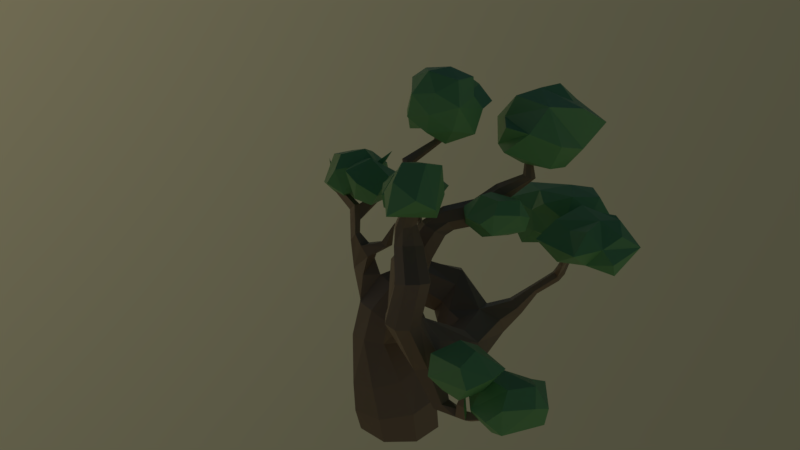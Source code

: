 # Source: swamp_trees2.blend  (saved by Blender 3.2.14; exported with 4.5.12 LTS)
import bpy
from mathutils import Matrix  # noqa: F401  (used for matrix-valued properties, if any)

bpy.ops.wm.read_factory_settings(use_empty=True)
scene = bpy.context.scene
scene.name = 'Scene'

# ---- collections
col_collection_1 = bpy.data.collections.new('Collection 1'); scene.collection.children.link(col_collection_1)

# ---- materials (node trees are filled in below, after node groups)
mat_leaves = bpy.data.materials.new('Leaves')
mat_mossgreen = bpy.data.materials.new('MossGreen')
mat_wood = bpy.data.materials.new('Wood')

# ---- material node trees
mat_leaves.use_nodes = True; mat_leaves.node_tree.nodes.clear()
_N = mat_leaves.node_tree.nodes; _L = mat_leaves.node_tree.links
n0 = _N.new('ShaderNodeBsdfPrincipled'); n0.name = 'Principled BSDF'; n0.location = (10, 300)
n0.distribution = 'GGX'
n0.subsurface_method = 'RANDOM_WALK_SKIN'
n0.inputs[0].default_value = (0.1722, 0.448, 0.1668, 1.0)
n0.inputs[3].default_value = 1.45
n0.inputs[27].default_value = (0.0, 0.0, 0.0, 1.0)
n0.inputs[28].default_value = 1.0
n1 = _N.new('ShaderNodeOutputMaterial'); n1.name = 'Material Output'; n1.location = (300, 300)
_L.new(n0.outputs[0], n1.inputs[0])
n1.is_active_output = True
mat_mossgreen.use_nodes = True; mat_mossgreen.node_tree.nodes.clear()
_N = mat_mossgreen.node_tree.nodes; _L = mat_mossgreen.node_tree.links
n0 = _N.new('ShaderNodeBsdfPrincipled'); n0.name = 'Principled BSDF'; n0.location = (10, 300)
n0.distribution = 'GGX'
n0.subsurface_method = 'RANDOM_WALK_SKIN'
n0.inputs[0].default_value = (0.0716, 0.214, 0.009, 1.0)
n0.inputs[3].default_value = 1.45
n0.inputs[27].default_value = (0.0, 0.0, 0.0, 1.0)
n0.inputs[28].default_value = 1.0
n1 = _N.new('ShaderNodeOutputMaterial'); n1.name = 'Material Output'; n1.location = (300, 300)
_L.new(n0.outputs[0], n1.inputs[0])
n1.is_active_output = True
mat_wood.use_nodes = True; mat_wood.node_tree.nodes.clear()
_N = mat_wood.node_tree.nodes; _L = mat_wood.node_tree.links
n0 = _N.new('ShaderNodeBsdfPrincipled'); n0.name = 'Principled BSDF'; n0.location = (10, 300)
n0.distribution = 'GGX'
n0.subsurface_method = 'RANDOM_WALK_SKIN'
n0.inputs[0].default_value = (0.2738, 0.1712, 0.1126, 1.0)
n0.inputs[3].default_value = 1.45
n0.inputs[27].default_value = (0.0, 0.0, 0.0, 1.0)
n0.inputs[28].default_value = 1.0
n1 = _N.new('ShaderNodeOutputMaterial'); n1.name = 'Material Output'; n1.location = (300, 300)
_L.new(n0.outputs[0], n1.inputs[0])
n1.is_active_output = True

# ---- world
world_world = bpy.data.worlds.new('World'); scene.world = world_world
world_world.use_nodes = True; world_world.node_tree.nodes.clear()
_N = world_world.node_tree.nodes; _L = world_world.node_tree.links
n0 = _N.new('ShaderNodeOutputWorld'); n0.name = 'World Output'; n0.location = (300, 300)
n1 = _N.new('ShaderNodeBackground'); n1.name = 'Background'; n1.location = (10, 300)
n2 = _N.new('ShaderNodeTexSky'); n2.name = 'Sky Texture'; n2.location = (-190, 300)
n2.sky_type = 'HOSEK_WILKIE'
n2.sun_direction = (-0.9812, 0.03125, 0.1902)
n2.sun_elevation = 1.571
_L.new(n1.outputs[0], n0.inputs[0])
_L.new(n2.outputs[0], n1.inputs[0])
n0.is_active_output = True
world_world.color = (0.05088, 0.05088, 0.05088)
world_world.use_sun_shadow = False
world_world.sun_shadow_jitter_overblur = 0.0
world_world.cycles.sampling_method = 'MANUAL'
world_world.light_settings.ao_factor = 0.2

# ---- meshes
me_cylinder_005 = bpy.data.meshes.new('Cylinder.005')
me_cylinder_005.from_pydata([(3.096, 0.5289, 7.173), (3.441, -0.266, 7.587), (2.564, -0.2923, 7.873), (2.366, 0.7479, 7.848), (3.061, 1.436, 7.543), (3.898, 0.677, 7.515), (3.461, -0.2564, 8.215), (2.472, 1.172, 7.846), (2.604, 0.8075, 8.276), (2.952, -0.03982, 7.301), (3.453, 0.5314, 7.305), (2.635, 0.5171, 7.384), (2.37, -0.04833, 7.543), (2.547, 0.8722, 7.527), (3.958, 0.7649, 7.91), (3.178, -0.4936, 7.944), (2.097, 0.1908, 7.889), (3.477, 1.259, 7.795), (3.884, 0.3774, 8.096), (3.322, 0.1213, 8.46), (3.665, 0.6848, 8.388), (2.671, 0.2358, 8.414), (3.237, 1.071, 8.164), (0.394, 0.06461, 7.087), (-0.5243, 0.4297, 7.455), (0.1047, 1.166, 7.751), (1.078, 0.5301, 7.829), (1.111, -0.5666, 7.58), (-0.1247, -0.654, 7.48), (-0.5755, 0.4572, 8.133), (1.331, 0.1242, 7.872), (0.9139, 0.3314, 8.3), (0.0468, 0.6212, 7.164), (0.1146, -0.2086, 7.234), (0.7226, 0.4556, 7.308), (0.4677, 1.107, 7.418), (1.06, 0.267, 7.499), (-0.1285, -0.7365, 7.916), (-0.5278, 0.8393, 7.813), (0.8416, 1.17, 7.813), (1.054, -0.6768, 8.122), (-0.3901, -0.3682, 8.075), (-0.1879, 0.3002, 8.434), (-0.0005207, -0.4049, 8.42), (0.4027, 0.7242, 8.39), (0.6464, -0.3788, 8.213), (-2.55, 1.36, 6.352), (-2.616, 0.3167, 6.796), (-3.671, 0.5695, 6.808), (-3.562, 1.792, 6.945), (-2.494, 2.337, 6.997), (-1.829, 1.204, 7.099), (-2.883, 0.2553, 7.565), (-3.326, 2.223, 7.082), (-3.495, 1.729, 7.566), (-2.927, 0.7697, 6.321), (-2.239, 1.223, 6.646), (-3.134, 1.489, 6.432), (-3.649, 0.9419, 6.394), (-3.188, 1.898, 6.655), (-1.924, 1.239, 7.62), (-3.122, 0.1216, 7.077), (-4.026, 1.268, 6.765), (-2.228, 1.967, 7.416), (-2.201, 0.818, 7.727), (-3.032, 0.697, 7.896), (-2.476, 1.205, 8.07), (-3.656, 1.06, 7.624), (-2.705, 1.808, 7.729), (1.879, -2.612, 9.576), (2.373, -1.856, 9.989), (1.619, -1.293, 9.628), (1.4, -2.264, 8.431), (2.733, -2.716, 9.339), (2.479, -1.304, 9.783), (1.801, -1.345, 8.608), (1.74, -2.079, 9.918), (1.385, -2.388, 9.078), (1.097, -1.442, 9.312), (2.003, -3.033, 8.778), (3.046, -2.289, 9.006), (2.606, -1.346, 8.987), (2.774, -1.882, 8.552), (3.35, 3.853, 10.35), (4.11, 2.986, 9.271), (3.856, 2.816, 10.7), (4.768, 3.13, 10.22), (4.599, 2.264, 9.65), (4.112, 2.191, 8.99), (4.439, 2.38, 10.76), (4.561, 1.196, 10.04), (4.181, 1.303, 9.254), (3.8, 0.75, 10.35), (3.5, 2.531, 9.062), (3.153, 1.489, 9.088), (3.971, 1.381, 10.98), (3.055, 0.6886, 9.634), (3.06, 0.7309, 10.36), (2.52, 1.446, 10.33), (2.553, 1.113, 9.63), (2.667, 1.741, 10.9), (2.372, 2.435, 10.66), (1.911, 1.972, 10.02), (2.515, 2.196, 9.066), (2.336, 3.258, 9.901), (3.241, 3.067, 11.02), (2.73, 3.134, 10.39), (2.32, 3.094, 9.306), (3.109, 2.288, 11.08), (3.187, 3.153, 9.53), (3.396, 5.166, 7.078), (4.149, 3.846, 6.882), (2.806, 5.877, 6.29), (1.542, 4.446, 6.976), (3.947, 3.589, 5.821), (2.945, 4.921, 5.485), (1.493, 4.967, 5.96), (1.427, 3.574, 6.733), (2.155, 3.235, 5.527), (3.981, 4.591, 7.132), (3.56, 3.721, 7.336), (3.016, 4.491, 7.302), (2.7, 5.065, 6.993), (3.759, 5.119, 6.652), (4.496, 4.552, 6.553), (3.04, 5.127, 6.617), (3.483, 5.458, 6.244), (2.335, 5.522, 6.668), (2.349, 3.783, 7.177), (3.683, 3.158, 6.797), (2.829, 3.283, 7.052), (4.335, 4.355, 5.912), (4.202, 3.633, 6.348), (3.834, 5.145, 5.679), (1.692, 5.057, 6.533), (2.784, 5.173, 5.967), (2.389, 3.332, 6.684), (3.548, 3.017, 6.179), (3.677, 4.212, 5.428), (1.425, 4.265, 6.346), (2.634, 3.109, 6.153), (1.656, 3.326, 6.151), (3.131, 3.5, 5.745), (2.709, 4.194, 5.632), (2.079, 4.219, 5.935), (-2.24, 0.7179, 6.705), (-1.381, 0.2247, 6.828), (-1.729, -0.05887, 7.569), (-2.682, 1.232, 7.674), (-1.72, 1.267, 6.558), (-1.062, 0.1507, 7.261), (-1.862, 0.8021, 8.052), (-1.982, 0.1497, 6.885), (-2.605, 0.7994, 7.244), (-2.266, 0.056, 7.78), (-2.476, 1.622, 7.18), (-1.344, 1.427, 6.929), (-1.178, 0.8185, 7.641), (-1.438, 1.469, 7.502), (5.254, 1.076, 6.999), (4.355, 1.725, 6.258), (4.556, 1.939, 7.236), (3.77, 1.447, 6.911), (3.741, 2.296, 6.518), (4.182, 2.469, 6.066), (3.915, 2.221, 7.275), (3.546, 3.305, 6.786), (3.925, 3.287, 6.246), (4.163, 3.887, 6.994), (4.828, 2.283, 6.115), (4.929, 3.333, 6.132), (4.139, 3.259, 7.427), (4.848, 4.105, 6.506), (4.852, 4.064, 7.003), (5.513, 3.51, 6.986), (5.41, 3.816, 6.504), (5.439, 3.203, 7.373), (5.865, 2.615, 7.211), (6.197, 3.149, 6.771), (5.68, 2.809, 6.117), (6.076, 1.852, 6.69), (5.187, 1.836, 7.457), (5.68, 1.883, 7.027), (6.056, 2.009, 6.282), (5.143, 2.595, 7.496), (5.256, 1.767, 6.435), (2.16, 0.4132, 11.69), (1.843, -0.837, 11.5), (2.27, 1.17, 10.81), (0.62, 1.073, 11.42), (1.629, -0.904, 10.34), (1.833, 0.4863, 9.939), (0.9568, 1.387, 10.34), (0.04801, 0.6062, 11.13), (0.3548, -0.06482, 9.882), (2.17, -0.2798, 11.78), (1.388, -0.5511, 11.94), (1.518, 0.2362, 11.88), (1.685, 0.762, 11.54), (2.376, 0.1572, 11.26), (2.49, -0.6251, 11.19), (1.948, 0.5871, 11.16), (2.433, 0.514, 10.81), (1.754, 1.245, 11.17), (0.703, 0.1991, 11.68), (1.16, -0.98, 11.36), (0.7031, -0.3913, 11.57), (2.313, -0.6674, 10.49), (1.779, -1.013, 10.93), (2.491, 0.1004, 10.22), (1.098, 1.341, 10.97), (1.858, 0.748, 10.45), (0.4877, -0.111, 11.14), (1.029, -1.003, 10.68), (1.858, -0.3783, 9.916), (0.4778, 1.014, 10.73), (0.5338, -0.4068, 10.59), (0.07217, 0.3041, 10.51), (1.089, -0.4761, 10.2), (1.252, 0.1904, 10.06), (0.8686, 0.5874, 10.34), (5.356, -1.696, 2.92), (5.694, -2.714, 3.372), (4.643, -2.706, 3.737), (4.492, -1.453, 3.833), (5.38, -0.6596, 3.526), (6.316, -1.625, 3.404), (5.707, -2.776, 4.207), (4.652, -0.9588, 3.886), (4.771, -1.45, 4.412), (5.136, -2.373, 3.016), (5.778, -1.737, 3.101), (4.802, -1.696, 3.192), (4.438, -2.363, 3.328), (4.723, -1.284, 3.427), (6.387, -1.571, 3.94), (5.356, -3.003, 3.814), (4.125, -2.096, 3.814), (5.546, -0.4464, 3.837), (6.264, -2.045, 4.136), (5.567, -2.344, 4.578), (6.022, -1.696, 4.56), (4.802, -2.15, 4.523), (5.549, -1.177, 4.306), (4.07, -2.462, 5.581), (4.73, -3.35, 5.442), (5.362, -2.725, 5.059), (4.044, -1.6, 4.579), (3.53, -3.028, 5.221), (5.082, -3.527, 4.981), (4.778, -2.348, 4.188), (4.752, -2.702, 5.646), (4.236, -1.871, 5.181), (5.293, -2.074, 4.995), (3.425, -1.977, 4.731), (3.63, -3.274, 4.663), (4.63, -3.22, 4.306), (3.891, -2.957, 4.158), (-0.3233, 1.034, -0.158), (-0.49, 1.082, 0.6766), (0.6947, 0.9675, -0.158), (0.5639, 1.008, 0.8507), (1.368, 0.2008, -0.158), (1.265, 0.2008, 0.9228), (1.301, -0.8171, -0.158), (1.201, -0.8661, 0.8507), (0.5346, -1.49, -0.158), (0.4108, -1.568, 0.6766), (-0.4834, -1.424, -0.158), (-0.6434, -1.493, 0.5026), (-1.156, -0.6571, -0.158), (-1.344, -0.686, 0.4305), (-1.09, 0.3609, -0.158), (-1.28, 0.3808, 0.5026), (-0.6973, 0.7407, 1.64), (0.09259, 0.6852, 1.867), (0.6633, 0.007737, 1.938), (0.6885, -0.8838, 1.847), (0.06905, -1.463, 1.631), (-0.7902, -1.396, 1.415), (-1.365, -0.7241, 1.325), (-1.319, 0.1588, 1.415), (-0.7239, 0.5095, 2.419), (-0.1424, 0.3345, 2.536), (0.1599, -0.2334, 2.741), (0.01486, -0.8549, 2.936), (-0.5238, -1.169, 2.997), (-1.146, -0.9927, 2.884), (-1.459, -0.4296, 2.663), (-1.274, 0.1906, 2.464), (-0.8817, 0.6836, 3.197), (-0.2965, 0.4881, 3.158), (0.1329, 0.1465, 3.55), (0.1786, -0.1271, 4.167), (-0.2286, -0.1724, 4.649), (-0.8599, 0.02326, 4.69), (-1.31, 0.3496, 4.272), (-1.309, 0.6229, 3.653), (-0.6073, 1.041, 3.741), (-0.1616, 0.7066, 3.595), (0.3233, 0.4497, 3.884), (0.6002, 0.4346, 4.446), (0.4685, 0.6693, 4.974), (-0.02468, 1.001, 5.145), (-0.5501, 1.239, 4.841), (-0.7792, 1.256, 4.254), (0.1951, 1.848, 3.56), (0.3377, 1.273, 3.399), (0.6802, 0.7733, 3.642), (1.049, 0.7031, 4.135), (1.209, 1.133, 4.603), (1.042, 1.709, 4.783), (0.664, 2.147, 4.555), (0.3194, 2.206, 4.044), (1.985, 0.8364, 2.762), (1.601, 0.3159, 3.065), (1.617, 0.06341, 3.63), (2.022, 0.2551, 4.114), (2.297, 0.9003, 4.259), (2.869, 1.173, 3.986), (2.857, 1.398, 3.432), (2.319, 1.664, 3.204), (2.808, -0.9144, 3.055), (2.249, -0.8552, 3.244), (2.018, -0.729, 3.73), (2.262, -0.6159, 4.226), (2.818, -0.5698, 4.45), (3.357, -0.6168, 4.271), (3.577, -0.7414, 3.781), (3.352, -0.8669, 3.275), (2.733, -2.736, 4.164), (1.936, -2.433, 4.459), (1.913, -2.451, 4.851), (2.051, -2.226, 5.27), (2.359, -1.9, 5.337), (3.107, -2.078, 4.986), (3.299, -2.389, 4.702), (3.144, -2.661, 4.362), (2.535, -3.324, 5.667), (2.146, -3.276, 5.701), (1.907, -2.967, 5.743), (1.957, -2.578, 5.768), (2.267, -2.337, 5.761), (2.656, -2.385, 5.727), (2.895, -2.694, 5.685), (2.845, -3.083, 5.661), (1.35, 1.291, 2.97), (2.754, 1.906, 4.266), (1.128, 0.3457, 3.641), (1.07, 0.7239, 3.158), (2.979, 1.893, 4.093), (1.504, 0.44, 4.128), (2.119, 1.751, 3.708), (2.191, 1.426, 4.184), (3.023, 2.101, 3.842), (2.762, 2.381, 3.759), (2.542, 2.347, 3.979), (2.566, 2.118, 4.202), (3.069, 2.547, 4.597), (3.179, 2.531, 4.489), (3.195, 2.64, 4.349), (3.064, 2.8, 4.321), (2.959, 2.79, 4.454), (2.974, 2.667, 4.574), (3.536, 2.992, 5.054), (3.662, 2.975, 4.948), (3.679, 3.062, 4.79), (3.527, 3.196, 4.735), (3.406, 3.192, 4.869), (3.424, 3.092, 5.01), (3.571, 3.223, 5.201), (3.713, 3.218, 5.112), (3.733, 3.278, 4.941), (3.564, 3.361, 4.848), (3.427, 3.352, 4.97), (3.446, 3.286, 5.129), (3.417, 3.991, 5.414), (3.514, 3.977, 5.333), (3.527, 4.041, 5.213), (3.412, 4.141, 5.171), (3.319, 4.139, 5.273), (3.333, 4.066, 5.38), (3.913, 4.934, 6.132), (4.357, 2.255, 6.735), (4.021, 2.698, 5.804), (4.141, 2.67, 5.765), (4.001, 2.497, 5.749), (4.111, 2.455, 5.697), (3.368, -1.793, 4.374), (3.198, -2.007, 3.996), (1.576, -2.264, 5.324), (3.178, -1.551, 4.716), (1.967, -1.481, 4.201), (2.122, -1.316, 4.663), (2.768, -2.069, 3.804), (1.27, -2.161, 5.014), (3.45, -2.76, 3.223), (3.679, -2.696, 3.429), (3.386, -2.36, 3.162), (3.629, -2.299, 3.365), (4.434, -2.624, 3.216), (4.389, -2.496, 3.408), (4.444, -2.37, 3.044), (4.407, -2.24, 3.244), (5.254, -1.995, 3.332), (5.17, -1.924, 3.421), (5.242, -1.86, 3.207), (5.16, -1.786, 3.302), (5.931, -1.53, 3.855), (4.095, -2.628, 3.18), (4.113, -2.376, 3.006), (4.125, -2.253, 3.201), (4.099, -2.506, 3.368), (4.52, -2.833, 3.808), (4.49, -2.684, 3.803), (4.305, -2.708, 3.824), (4.303, -2.853, 3.832), (4.47, -2.738, 4.432), (1.917, -2.015, 5.581), (1.995, -1.555, 5.553), (1.38, -1.499, 4.979), (1.758, -1.317, 5.269), (-1.408, 0.258, 3.11), (-0.9094, 0.4424, 2.811), (-1.137, -0.6312, 3.907), (-1.513, -0.1841, 3.569), (-0.02661, -0.6501, 3.604), (-0.5093, -0.8242, 3.921), (-0.3233, 0.2525, 2.832), (0.03531, -0.205, 3.152), (-1.856, 0.3749, 4.938), (-1.23, 0.1918, 5.06), (-1.246, -0.3547, 4.701), (-1.872, -0.0786, 4.603), (-1.458, 0.1799, 5.542), (-1.193, 0.2314, 5.229), (-1.208, -0.1747, 5.266), (-1.487, -0.1679, 5.559), (-0.9026, 0.397, 5.71), (-0.7369, 0.4433, 5.584), (-0.7299, 0.1272, 5.655), (-0.9085, 0.124, 5.758), (-0.5574, 0.3648, 6.45), (-1.759, 0.1156, 5.819), (-1.985, -0.07246, 5.549), (-1.927, 0.1494, 5.662), (-1.756, -0.1085, 5.856), (-2.066, 0.4514, 6.578), (-2.221, 0.5452, 6.366), (-2.096, 0.255, 6.607), (-2.383, 0.3531, 6.317), (-3.107, 0.767, 6.765), (-3.238, 0.8164, 6.658), (-3.151, 0.6097, 6.82), (-3.342, 0.6611, 6.606), (-3.84, 1.019, 7.439), (-2.074, 0.3473, 6.014), (-1.894, 0.2888, 6.143), (-1.921, 0.07318, 6.199), (-2.184, 0.1403, 5.933), (-1.995, 0.7827, 6.667), (-2.041, 0.9031, 6.567), (-1.748, 0.9713, 6.557), (-1.729, 0.8498, 6.661), (-2.254, 1.19, 7.528), (-2.309, 1.341, 7.5), (-2.072, 1.364, 7.314), (-2.036, 1.215, 7.362), (-1.688, 1.592, 8.092), (1.137, -1.623, 6.539), (0.7726, -1.397, 6.409), (1.625, -1.573, 6.479), (1.834, -1.227, 6.247), (1.091, -0.8804, 5.764), (1.599, -0.9053, 5.737), (1.534, -0.8269, 7.537), (1.27, -0.6132, 7.498), (1.898, -0.827, 7.439), (2.065, -0.5637, 7.267), (1.514, -0.2338, 7.253), (1.889, -0.2943, 7.172), (1.802, -0.3281, 7.836), (1.595, -0.09427, 7.848), (2.052, -0.4253, 7.619), (2.138, -0.2674, 7.347), (1.722, 0.1335, 7.458), (1.983, -0.01539, 7.267), (2.37, 0.3938, 7.961), (2.147, 0.6369, 7.977), (2.637, 0.2988, 7.733), (2.727, 0.4712, 7.449), (2.281, 0.8855, 7.57), (2.559, 0.7358, 7.367), (2.629, 1.139, 8.274), (2.448, 1.281, 8.308), (2.85, 1.15, 8.143), (2.927, 1.34, 8.014), (2.562, 1.555, 8.124), (2.793, 1.524, 7.999), (3.293, 1.473, 8.704), (3.155, 1.539, 8.731), (3.45, 1.528, 8.665), (3.493, 1.682, 8.648), (3.219, 1.762, 8.708), (3.387, 1.79, 8.663), (2.952, 2.018, 9.811), (2.551, -2.913, 6.886), (2.177, -2.89, 6.766), (1.953, -2.607, 6.609), (2.009, -2.232, 6.508), (2.313, -1.983, 6.521), (2.687, -2.006, 6.641), (2.911, -2.289, 6.798), (2.855, -2.664, 6.899), (1.854, -2.193, 7.51), (1.537, -2.173, 7.408), (1.347, -1.934, 7.276), (1.395, -1.615, 7.19), (1.652, -1.404, 7.201), (1.969, -1.424, 7.303), (2.159, -1.664, 7.435), (2.112, -1.982, 7.521), (1.701, -1.98, 7.928), (1.464, -1.998, 7.885), (1.286, -1.839, 7.845), (1.271, -1.599, 7.832), (1.428, -1.416, 7.853), (1.665, -1.399, 7.896), (1.843, -1.557, 7.936), (1.858, -1.798, 7.949), (1.76, -1.66, 8.84), (1.599, -1.689, 8.746), (1.489, -1.584, 8.635), (1.494, -1.406, 8.572), (1.611, -1.26, 8.594), (1.772, -1.232, 8.688), (1.882, -1.337, 8.799), (1.877, -1.515, 8.862), (1.074, -1.081, 9.467), (0.9352, -1.072, 9.467), (0.8427, -0.9905, 9.403), (0.8502, -0.8857, 9.312), (0.9533, -0.8186, 9.248), (1.092, -0.8284, 9.248), (1.184, -0.9095, 9.312), (1.177, -1.014, 9.403), (1.369, -0.1217, 9.817), (1.266, -0.1219, 9.805), (1.197, -0.05656, 9.765), (1.201, 0.03611, 9.718), (1.278, 0.1018, 9.693), (1.381, 0.102, 9.704), (1.451, 0.03668, 9.745), (1.446, -0.056, 9.792), (1.261, 0.4522, 10.55), (0.9832, -1.065, 6.87), (1.262, -0.6157, 6.577), (1.305, -1.285, 6.962), (1.74, -1.257, 6.886), (1.932, -0.946, 6.679), (1.714, -0.6557, 6.527), (1.092, -0.2868, 6.378), (1.362, -0.1309, 6.381), (1.174, -0.3903, 6.6), (1.421, -0.2351, 6.589), (0.7349, -0.1411, 6.547), (0.8854, -0.03402, 6.664), (0.8323, -0.3225, 6.702), (0.9647, -0.2158, 6.8), (0.4855, 0.2171, 6.916), (0.5637, 0.2573, 7.035), (0.556, 0.06804, 6.972), (0.6239, 0.1126, 7.076), (0.146, -0.007433, 7.646), (1.098, -0.07717, 6.538), (1.168, -0.2244, 6.706), (0.8938, -0.206, 6.472), (0.9844, -0.3527, 6.657), (1.408, 0.01727, 6.881), (1.409, 0.1253, 6.801), (1.254, -0.005511, 6.882), (1.237, 0.113, 6.828), (1.596, 0.2125, 7.085), (1.597, 0.3205, 7.005), (1.442, 0.1897, 7.086), (1.425, 0.3081, 7.032), (1.52, 0.33, 7.481), (-8.455, -0.2163, 4.354), (-8.212, -0.4767, 4.135)], [(587, 588)], [(0, 10, 9), (1, 10, 5), (0, 9, 11), (0, 11, 13), (0, 13, 10), (1, 5, 18), (2, 1, 15), (3, 12, 16), (4, 13, 7), (5, 4, 17), (4, 7, 17), (5, 17, 14), (6, 18, 19), (14, 22, 20), (20, 22, 8), (22, 7, 8), (21, 19, 8), (21, 2, 19), (2, 6, 19), (19, 20, 8), (19, 18, 20), (18, 14, 20), (14, 17, 22), (17, 7, 22), (3, 8, 7), (3, 16, 8), (16, 21, 8), (15, 6, 2), (1, 18, 6), (7, 13, 3), (16, 2, 21), (16, 12, 2), (15, 1, 6), (18, 5, 14), (10, 4, 5), (10, 13, 4), (11, 3, 13), (11, 12, 3), (11, 9, 12), (9, 2, 12), (9, 1, 2), (9, 10, 1), (23, 33, 32), (24, 33, 28), (23, 32, 34), (23, 34, 36), (23, 36, 33), (24, 28, 41), (25, 24, 38), (26, 35, 39), (27, 36, 30), (28, 27, 40), (27, 30, 40), (28, 40, 37), (29, 41, 42), (37, 45, 43), (43, 45, 31), (45, 30, 31), (44, 42, 31), (44, 25, 42), (25, 29, 42), (42, 43, 31), (42, 41, 43), (41, 37, 43), (37, 40, 45), (40, 30, 45), (26, 31, 30), (26, 39, 31), (39, 44, 31), (38, 29, 25), (24, 41, 29), (30, 36, 26), (39, 25, 44), (39, 35, 25), (38, 24, 29), (41, 28, 37), (33, 27, 28), (33, 36, 27), (34, 26, 36), (34, 35, 26), (34, 32, 35), (32, 25, 35), (32, 24, 25), (32, 33, 24), (46, 56, 55), (47, 56, 51), (46, 55, 57), (46, 57, 59), (46, 59, 56), (47, 51, 64), (48, 47, 61), (49, 58, 62), (50, 59, 53), (51, 50, 63), (50, 53, 63), (51, 63, 60), (52, 64, 65), (60, 68, 66), (66, 68, 54), (68, 53, 54), (67, 65, 54), (67, 48, 65), (48, 52, 65), (65, 66, 54), (65, 64, 66), (64, 60, 66), (60, 63, 68), (63, 53, 68), (49, 54, 53), (49, 62, 54), (62, 67, 54), (61, 52, 48), (47, 64, 52), (53, 59, 49), (62, 48, 67), (62, 58, 48), (61, 47, 52), (64, 51, 60), (56, 50, 51), (56, 59, 50), (57, 49, 59), (57, 58, 49), (57, 55, 58), (55, 48, 58), (55, 47, 48), (55, 56, 47), (70, 69, 73), (69, 76, 77), (70, 73, 80), (71, 70, 74), (79, 77, 72), (73, 79, 80), (74, 80, 81), (82, 72, 75), (75, 71, 81), (71, 74, 81), (81, 82, 75), (81, 80, 82), (80, 79, 82), (79, 72, 82), (72, 78, 75), (70, 80, 74), (78, 71, 75), (69, 79, 73), (69, 77, 79), (77, 78, 72), (77, 76, 78), (76, 71, 78), (76, 70, 71), (76, 69, 70), (84, 83, 86), (93, 109, 84), (85, 89, 86), (84, 86, 87), (89, 85, 108), (87, 89, 95), (88, 87, 91), (90, 92, 91), (92, 98, 97), (92, 99, 96), (98, 95, 100), (99, 97, 98), (99, 102, 103), (100, 101, 102), (101, 100, 108), (103, 109, 93), (102, 104, 107), (106, 108, 105), (105, 108, 85), (109, 106, 83), (83, 105, 85), (84, 109, 83), (83, 85, 86), (88, 84, 87), (93, 84, 88), (86, 89, 87), (91, 87, 90), (90, 87, 95), (93, 88, 91), (89, 108, 95), (90, 95, 92), (94, 93, 91), (91, 92, 96), (94, 91, 96), (98, 92, 95), (99, 92, 97), (95, 108, 100), (99, 94, 96), (94, 99, 103), (99, 98, 102), (98, 100, 102), (102, 101, 106), (93, 94, 103), (107, 103, 102), (103, 107, 109), (102, 106, 104), (106, 101, 108), (109, 104, 106), (107, 104, 109), (83, 106, 105), (110, 121, 119), (110, 119, 123), (110, 123, 125), (110, 125, 122), (111, 120, 129), (112, 126, 135), (113, 127, 134), (111, 129, 132), (124, 131, 133), (114, 137, 142), (115, 138, 143), (116, 115, 144), (117, 139, 141), (141, 144, 118), (141, 139, 144), (139, 116, 144), (144, 143, 118), (144, 115, 143), (143, 142, 118), (143, 138, 142), (138, 114, 142), (142, 140, 118), (142, 137, 140), (137, 136, 140), (140, 141, 118), (140, 136, 141), (136, 117, 141), (113, 139, 117), (113, 134, 139), (134, 116, 139), (135, 115, 116), (133, 138, 115), (133, 131, 138), (131, 114, 138), (132, 137, 114), (132, 129, 137), (129, 136, 137), (130, 128, 136), (128, 117, 136), (134, 135, 116), (134, 127, 135), (127, 112, 135), (135, 133, 115), (135, 126, 133), (126, 124, 133), (131, 132, 114), (131, 124, 132), (124, 111, 132), (129, 130, 136), (129, 120, 130), (120, 128, 130), (128, 113, 117), (128, 121, 113), (122, 127, 113), (122, 125, 127), (125, 112, 127), (125, 126, 112), (125, 123, 126), (123, 124, 126), (123, 119, 124), (119, 111, 124), (121, 122, 113), (121, 110, 122), (119, 120, 111), (119, 121, 120), (121, 128, 120), (146, 145, 149), (145, 152, 153), (146, 149, 156), (147, 146, 150), (155, 153, 148), (149, 155, 156), (150, 156, 157), (158, 148, 151), (151, 147, 157), (147, 150, 157), (157, 158, 151), (157, 156, 158), (156, 155, 158), (155, 148, 158), (148, 154, 151), (146, 156, 150), (154, 147, 151), (145, 155, 149), (145, 153, 155), (153, 154, 148), (153, 152, 154), (152, 147, 154), (152, 146, 147), (152, 145, 146), (160, 159, 162), (169, 185, 160), (161, 165, 162), (160, 162, 163), (165, 161, 184), (163, 165, 171), (164, 163, 167), (166, 168, 167), (168, 174, 173), (168, 175, 172), (174, 171, 176), (175, 173, 174), (175, 178, 179), (176, 177, 178), (177, 176, 184), (179, 185, 169), (178, 180, 183), (182, 184, 181), (181, 184, 161), (185, 182, 159), (159, 181, 161), (160, 185, 159), (159, 161, 162), (164, 160, 163), (169, 160, 164), (162, 165, 163), (167, 163, 166), (166, 163, 171), (169, 164, 167), (165, 184, 171), (166, 171, 168), (170, 169, 167), (167, 168, 172), (170, 167, 172), (174, 168, 171), (175, 168, 173), (171, 184, 176), (175, 170, 172), (170, 175, 179), (175, 174, 178), (174, 176, 178), (178, 177, 182), (169, 170, 179), (183, 179, 178), (179, 183, 185), (178, 182, 180), (182, 177, 184), (185, 180, 182), (183, 180, 185), (159, 182, 181), (186, 197, 195), (186, 195, 199), (186, 199, 201), (186, 201, 198), (187, 196, 205), (188, 202, 211), (189, 203, 210), (187, 205, 208), (200, 207, 209), (190, 213, 218), (191, 214, 219), (192, 191, 220), (193, 215, 217), (217, 220, 194), (217, 215, 220), (215, 192, 220), (220, 219, 194), (220, 191, 219), (219, 218, 194), (219, 214, 218), (214, 190, 218), (218, 216, 194), (218, 213, 216), (213, 212, 216), (216, 217, 194), (216, 212, 217), (212, 193, 217), (189, 215, 193), (189, 210, 215), (210, 192, 215), (211, 191, 192), (209, 214, 191), (209, 207, 214), (207, 190, 214), (208, 213, 190), (208, 205, 213), (205, 212, 213), (206, 204, 212), (204, 193, 212), (210, 211, 192), (210, 203, 211), (203, 188, 211), (211, 209, 191), (211, 202, 209), (202, 200, 209), (207, 208, 190), (207, 200, 208), (200, 187, 208), (205, 206, 212), (205, 196, 206), (196, 204, 206), (204, 189, 193), (204, 197, 189), (198, 203, 189), (198, 201, 203), (201, 188, 203), (201, 202, 188), (201, 199, 202), (199, 200, 202), (199, 195, 200), (195, 187, 200), (197, 198, 189), (197, 186, 198), (195, 196, 187), (195, 197, 196), (197, 204, 196), (221, 231, 230), (222, 231, 226), (221, 230, 232), (221, 232, 234), (221, 234, 231), (222, 226, 239), (223, 222, 236), (224, 233, 237), (225, 234, 228), (226, 225, 238), (225, 228, 238), (226, 238, 235), (227, 239, 240), (235, 243, 241), (241, 243, 229), (243, 228, 229), (242, 240, 229), (242, 223, 240), (223, 227, 240), (240, 241, 229), (240, 239, 241), (239, 235, 241), (235, 238, 243), (238, 228, 243), (224, 229, 228), (224, 237, 229), (237, 242, 229), (236, 227, 223), (222, 239, 227), (228, 234, 224), (237, 223, 242), (237, 233, 223), (236, 222, 227), (239, 226, 235), (231, 225, 226), (231, 234, 225), (232, 224, 234), (232, 233, 224), (232, 230, 233), (230, 223, 233), (230, 222, 223), (230, 231, 222), (245, 244, 248), (244, 251, 252), (245, 248, 255), (246, 245, 249), (254, 252, 247), (248, 254, 255), (249, 255, 256), (257, 247, 250), (250, 246, 256), (246, 249, 256), (256, 257, 250), (256, 255, 257), (255, 254, 257), (254, 247, 257), (247, 253, 250), (245, 255, 249), (253, 246, 250), (244, 254, 248), (244, 252, 254), (252, 253, 247), (252, 251, 253), (251, 246, 253), (251, 245, 246), (251, 244, 245), (258, 259, 261, 260), (260, 261, 263, 262), (262, 263, 265, 264), (264, 265, 267, 266), (266, 267, 269, 268), (268, 269, 271, 270), (263, 261, 275, 276), (270, 271, 273, 272), (272, 273, 259, 258), (278, 277, 285, 286), (269, 267, 278, 279), (259, 273, 281, 274), (261, 259, 274, 275), (265, 263, 276, 277), (271, 269, 279, 280), (267, 265, 277, 278), (273, 271, 280, 281), (423, 422, 297, 290), (276, 275, 283, 284), (281, 280, 288, 289), (279, 278, 286, 287), (277, 276, 284, 285), (275, 274, 282, 283), (274, 281, 289, 282), (280, 279, 287, 288), (295, 294, 302, 303), (295, 296, 430, 431), (427, 426, 293, 294), (429, 428, 291, 292), (422, 425, 296, 297), (424, 427, 294, 295), (426, 429, 292, 293), (428, 423, 290, 291), (305, 304, 312, 313), (293, 292, 300, 301), (291, 290, 298, 299), (290, 297, 305, 298), (296, 295, 303, 304), (294, 293, 301, 302), (292, 291, 299, 300), (297, 296, 304, 305), (353, 318, 347, 357), (303, 302, 310, 311), (301, 300, 308, 309), (299, 298, 306, 307), (298, 305, 313, 306), (304, 303, 311, 312), (302, 301, 309, 310), (300, 299, 307, 308), (315, 314, 322, 323), (318, 351, 317), (348, 349, 315, 316), (320, 321, 355, 354), (321, 352, 356, 355), (351, 348, 316, 317), (349, 346, 314, 315), (346, 321, 314), (389, 388, 336, 337), (314, 321, 329, 322), (320, 319, 327, 328), (318, 317, 325, 326), (316, 315, 323, 324), (321, 320, 328, 329), (319, 318, 326, 327), (317, 316, 324, 325), (332, 331, 339, 340), (391, 334, 335), (331, 332, 390, 395), (331, 394, 330), (389, 337, 397, 399), (388, 391, 335, 336), (333, 334, 419, 418), (393, 392, 420, 421), (311, 310, 318, 353), (337, 336, 344, 345), (335, 334, 342, 343), (333, 332, 340, 341), (331, 330, 338, 339), (330, 337, 345, 338), (336, 335, 343, 344), (334, 333, 341, 342), (307, 306, 346, 349), (313, 312, 352, 321), (306, 313, 321, 346), (308, 307, 349, 348), (312, 311, 353, 352), (309, 308, 348, 351), (310, 309, 351, 318), (318, 319, 350, 347), (352, 353, 357, 356), (319, 320, 354, 350), (357, 347, 358, 363), (355, 356, 362, 361), (350, 354, 360, 359), (356, 357, 363, 362), (354, 355, 361, 360), (347, 350, 359, 358), (362, 363, 369, 368), (363, 358, 364, 369), (361, 362, 368, 367), (358, 359, 365, 364), (359, 360, 366, 365), (360, 361, 367, 366), (364, 365, 387, 386), (365, 366, 372, 371), (366, 367, 373, 372), (368, 369, 375, 374), (369, 364, 370, 375), (367, 368, 374, 373), (375, 370, 376, 381), (373, 374, 380, 379), (370, 371, 377, 376), (371, 372, 378, 377), (372, 373, 379, 378), (374, 375, 381, 380), (377, 378, 382), (378, 379, 382), (380, 381, 382), (381, 376, 382), (379, 380, 382), (376, 377, 382), (386, 387, 383), (365, 371, 385, 387), (371, 370, 384, 385), (370, 364, 386, 384), (387, 385, 383), (385, 384, 383), (384, 386, 383), (324, 323, 331, 392), (326, 325, 393, 334), (328, 327, 391, 388), (322, 329, 389, 394), (323, 322, 394, 331), (325, 324, 392, 393), (327, 326, 334, 391), (329, 328, 388, 389), (410, 411, 403, 402), (337, 330, 396, 397), (330, 394, 398, 396), (394, 389, 399, 398), (403, 401, 405, 407), (409, 410, 402, 400), (411, 412, 401, 403), (409, 400, 413, 416), (407, 405, 408), (401, 400, 404, 405), (402, 403, 407, 406), (400, 402, 406, 404), (399, 397, 412, 411), (405, 404, 408), (406, 407, 408), (404, 406, 408), (397, 396, 409, 412), (396, 398, 410, 409), (398, 399, 411, 410), (415, 416, 417), (412, 409, 416, 415), (400, 401, 414, 413), (401, 412, 415, 414), (413, 414, 417), (416, 413, 417), (414, 415, 417), (392, 331, 395, 420), (332, 333, 418, 390), (334, 393, 421, 419), (283, 282, 423, 428), (285, 284, 429, 426), (287, 286, 427, 424), (289, 288, 425, 422), (284, 283, 428, 429), (286, 285, 426, 427), (288, 287, 424, 425), (282, 289, 422, 423), (433, 432, 436, 437), (295, 432, 424), (296, 425, 433, 430), (425, 424, 432, 433), (434, 437, 441, 438), (432, 431, 435, 436), (437, 434, 443, 446), (431, 430, 434, 435), (441, 440, 442), (435, 434, 438, 439), (437, 436, 440, 441), (436, 435, 439, 440), (440, 439, 442), (438, 441, 442), (439, 438, 442), (434, 430, 445, 443), (457, 456, 462, 463), (430, 433, 444, 445), (433, 437, 446, 444), (448, 450, 454, 452), (459, 458, 449, 450), (456, 459, 450, 448), (458, 457, 447, 449), (453, 451, 455), (450, 449, 453, 454), (449, 447, 451, 453), (447, 448, 452, 451), (451, 452, 455), (452, 454, 455), (454, 453, 455), (446, 443, 457, 458), (445, 444, 459, 456), (444, 446, 458, 459), (443, 445, 456, 457), (460, 463, 467, 464), (447, 457, 463, 460), (456, 448, 461, 462), (448, 447, 460, 461), (464, 467, 468), (461, 460, 464, 465), (463, 462, 466, 467), (462, 461, 465, 466), (465, 464, 468), (467, 466, 468), (466, 465, 468), (420, 395, 470, 473), (390, 418, 471, 469), (421, 420, 473, 474), (395, 390, 469, 470), (419, 421, 474, 472), (418, 419, 472, 471), (556, 555, 476, 479), (555, 557, 475, 476), (557, 558, 477, 475), (558, 559, 478, 477), (560, 556, 479, 480), (559, 560, 480, 478), (480, 479, 485, 486), (478, 480, 486, 484), (479, 476, 482, 485), (476, 475, 481, 482), (475, 477, 483, 481), (477, 478, 484, 483), (482, 481, 487, 488), (481, 483, 489, 487), (483, 484, 490, 489), (486, 485, 491, 492), (484, 486, 492, 490), (485, 482, 488, 491), (490, 492, 498, 496), (491, 488, 494, 497), (488, 487, 493, 494), (487, 489, 495, 493), (489, 490, 496, 495), (492, 491, 497, 498), (493, 495, 501, 499), (495, 496, 502, 501), (498, 497, 503, 504), (496, 498, 504, 502), (497, 494, 500, 503), (494, 493, 499, 500), (503, 500, 505), (500, 499, 505), (499, 501, 505), (501, 502, 505), (504, 503, 505), (502, 504, 505), (342, 341, 509, 510), (340, 339, 507, 508), (345, 344, 512, 513), (343, 342, 510, 511), (341, 340, 508, 509), (339, 338, 506, 507), (338, 345, 513, 506), (344, 343, 511, 512), (509, 508, 516, 517), (507, 506, 514, 515), (506, 513, 521, 514), (512, 511, 519, 520), (510, 509, 517, 518), (508, 507, 515, 516), (513, 512, 520, 521), (511, 510, 518, 519), (521, 520, 528, 529), (519, 518, 526, 527), (517, 516, 524, 525), (515, 514, 522, 523), (514, 521, 529, 522), (520, 519, 527, 528), (518, 517, 525, 526), (516, 515, 523, 524), (524, 523, 531, 532), (529, 528, 536, 537), (527, 526, 534, 535), (525, 524, 532, 533), (523, 522, 530, 531), (522, 529, 537, 530), (528, 527, 535, 536), (526, 525, 533, 534), (530, 537, 545, 538), (536, 535, 543, 544), (534, 533, 541, 542), (532, 531, 539, 540), (537, 536, 544, 545), (535, 534, 542, 543), (533, 532, 540, 541), (531, 530, 538, 539), (541, 540, 548, 549), (539, 538, 546, 547), (538, 545, 553, 546), (544, 543, 551, 552), (542, 541, 549, 550), (540, 539, 547, 548), (545, 544, 552, 553), (543, 542, 550, 551), (553, 552, 554), (551, 550, 554), (549, 548, 554), (547, 546, 554), (546, 553, 554), (552, 551, 554), (550, 549, 554), (548, 547, 554), (472, 474, 560, 559), (556, 560, 564, 563), (471, 472, 559, 558), (469, 471, 558, 557), (470, 469, 557, 555), (473, 470, 555, 556), (575, 574, 566, 568), (474, 473, 561, 562), (560, 474, 562, 564), (473, 556, 563, 561), (574, 576, 565, 566), (577, 575, 568, 567), (576, 577, 567, 565), (566, 565, 569, 570), (567, 568, 572, 571), (565, 567, 571, 569), (568, 566, 570, 572), (571, 572, 573), (569, 571, 573), (572, 570, 573), (570, 569, 573), (561, 563, 577, 576), (563, 564, 575, 577), (562, 561, 576, 574), (562, 574, 581, 579), (579, 581, 585, 583), (564, 562, 579, 578), (575, 564, 578, 580), (574, 575, 580, 581), (585, 584, 586), (578, 579, 583, 582), (581, 580, 584, 585), (580, 578, 582, 584), (584, 582, 586), (583, 585, 586), (582, 583, 586), (295, 431, 432)])
me_cylinder_005.polygons.foreach_set('material_index', [0, 0, 0, 0, 0, 0, 0, 0, 0, 0, 0, 0, 0, 0, 0, 0, 0, 0, 0, 0, 0, 0, 0, 0, 0, 0, 0, 0, 0, 0, 0, 0, 0, 0, 0, 0, 0, 0, 0, 0, 0, 0, 0, 0, 0, 0, 0, 0, 0, 0, 0, 0, 0, 0, 0, 0, 0, 0, 0, 0, 0, 0, 0, 0, 0, 0, 0, 0, 0, 0, 0, 0, 0, 0, 0, 0, 0, 0, 0, 0, 0, 0, 0, 0, 0, 0, 0, 0, 0, 0, 0, 0, 0, 0, 0, 0, 0, 0, 0, 0, 0, 0, 0, 0, 0, 0, 0, 0, 0, 0, 0, 0, 0, 0, 0, 0, 0, 0, 0, 0, 0, 0, 0, 0, 0, 0, 0, 0, 0, 0, 0, 0, 0, 0, 0, 0, 0, 0, 0, 0, 0, 0, 0, 0, 0, 0, 0, 0, 0, 0, 0, 0, 0, 0, 0, 0, 0, 0, 0, 0, 0, 0, 0, 0, 0, 0, 0, 0, 0, 0, 0, 0, 0, 0, 0, 0, 0, 0, 0, 0, 0, 0, 0, 0, 0, 0, 0, 0, 0, 0, 0, 0, 0, 0, 0, 0, 0, 0, 0, 0, 0, 0, 0, 0, 0, 0, 0, 0, 0, 0, 0, 0, 0, 0, 0, 0, 0, 0, 0, 0, 0, 0, 0, 0, 0, 0, 0, 0, 0, 0, 0, 0, 0, 0, 0, 0, 0, 0, 0, 0, 0, 0, 0, 0, 0, 0, 0, 0, 0, 0, 0, 0, 0, 0, 0, 0, 0, 0, 0, 0, 0, 0, 0, 0, 0, 0, 0, 0, 0, 0, 0, 0, 0, 0, 0, 0, 0, 0, 0, 0, 0, 0, 0, 0, 0, 0, 0, 0, 0, 0, 0, 0, 0, 0, 0, 0, 0, 0, 0, 0, 0, 0, 0, 0, 0, 0, 0, 0, 0, 0, 0, 0, 0, 0, 0, 0, 0, 0, 0, 0, 0, 0, 0, 0, 0, 0, 0, 0, 0, 0, 0, 0, 0, 0, 0, 0, 0, 0, 0, 0, 0, 0, 0, 0, 0, 0, 0, 0, 0, 0, 0, 0, 0, 0, 0, 0, 0, 0, 0, 0, 0, 0, 0, 0, 0, 0, 0, 0, 0, 0, 0, 0, 0, 0, 0, 0, 0, 0, 0, 0, 0, 0, 0, 0, 0, 0, 0, 0, 0, 0, 0, 0, 0, 0, 0, 0, 0, 0, 0, 0, 0, 0, 0, 0, 0, 0, 0, 0, 0, 0, 0, 0, 0, 0, 0, 0, 0, 0, 0, 0, 0, 0, 0, 0, 0, 0, 0, 0, 0, 0, 0, 0, 0, 0, 0, 0, 0, 0, 0, 0, 0, 0, 0, 0, 0, 0, 0, 0, 0, 0, 0, 0, 0, 0, 0, 0, 0, 0, 0, 0, 0, 0, 0, 0, 0, 0, 0, 0, 0, 0, 0, 0, 2, 2, 2, 2, 2, 2, 2, 2, 2, 2, 2, 2, 2, 2, 2, 2, 2, 2, 2, 2, 2, 2, 2, 2, 2, 2, 2, 2, 2, 2, 2, 2, 2, 2, 2, 2, 2, 2, 2, 2, 2, 2, 2, 2, 2, 2, 2, 2, 2, 2, 2, 2, 2, 2, 2, 2, 2, 2, 2, 2, 2, 2, 2, 2, 2, 2, 2, 2, 2, 2, 2, 2, 2, 2, 2, 2, 2, 2, 2, 2, 2, 2, 2, 2, 2, 2, 2, 2, 2, 2, 2, 2, 2, 2, 2, 2, 2, 2, 2, 2, 2, 2, 2, 2, 2, 2, 2, 2, 2, 2, 2, 2, 2, 2, 2, 2, 2, 2, 2, 2, 2, 2, 2, 2, 2, 2, 2, 2, 2, 2, 2, 2, 2, 2, 2, 2, 2, 2, 2, 2, 2, 2, 2, 2, 0, 2, 2, 2, 2, 0, 0, 0, 2, 2, 2, 2, 2, 0, 2, 0, 2, 0, 2, 2, 2, 2, 2, 2, 2, 2, 2, 2, 2, 2, 2, 2, 2, 2, 2, 2, 2, 2, 2, 2, 2, 2, 2, 2, 2, 2, 2, 2, 2, 2, 2, 2, 0, 2, 2, 2, 0, 0, 0, 2, 2, 2, 2, 2, 2, 2, 2, 0, 2, 2, 2, 0, 0, 0, 2, 2, 2, 2, 2, 2, 2, 2, 2, 2, 2, 2, 2, 2, 2, 2, 2, 2, 2, 2, 2, 2, 2, 2, 2, 2, 2, 2, 2, 2, 2, 2, 2, 2, 2, 2, 2, 2, 2, 2, 2, 2, 2, 2, 2, 2, 2, 2, 2, 2, 2, 2, 2, 2, 2, 2, 2, 2, 2, 2, 2, 2, 2, 2, 2, 2, 2, 2, 2, 2, 2, 2, 2, 2, 2, 2, 2, 2, 2, 2, 2, 2, 2, 2, 2, 2, 2, 2, 2, 2, 2, 2, 2, 2, 2, 2, 2, 2, 2, 2, 2, 2, 2, 2, 2, 2, 2, 2, 2, 2, 2, 2, 2, 2, 2, 2, 2, 2, 2, 2, 2, 2, 2, 2, 2, 2, 2, 2, 2, 2, 2, 2, 2, 2, 2])
_uv = me_cylinder_005.uv_layers.new(name='UVMap')
_uv.uv.foreach_set('vector', [0.7719, 0.3456, 0.8493, 0.3743, 0.7407, 0.3734, 0.8467, 0.4354, 0.8493, 0.3743, 0.9458, 0.4198, 0.7719, 0.3456, 0.7407, 0.3734, 0.6718, 0.3914, 0.7719, 0.3456, 0.6718, 0.3914, 0.6528, 0.4225, 0.7719, 0.3456, 0.6528, 0.4225, 0.8493, 0.3743, 0.8467, 0.4354, 0.9458, 0.4198, 0.9428, 0.5459, 0.6566, 0.4975, 0.8467, 0.4354, 0.7898, 0.5129, 0.6136, 0.492, 0.6145, 0.426, 0.5551, 0.501, 0.7643, 0.4258, 0.6528, 0.4225, 0.6366, 0.4915, 0.9458, 0.4198, 0.7643, 0.4258, 0.8546, 0.4805, 0.7643, 0.4258, 0.6366, 0.4915, 0.8546, 0.4805, 0.9458, 0.4198, 0.8546, 0.4805, 0.9589, 0.5055, 0.8512, 0.5717, 0.9428, 0.5459, 0.8209, 0.6247, 0.9589, 0.5055, 0.8025, 0.5606, 0.8953, 0.6093, 0.8953, 0.6093, 0.8025, 0.5606, 0.6652, 0.5848, 0.8025, 0.5606, 0.6366, 0.4915, 0.6652, 0.5848, 0.6797, 0.6147, 0.8209, 0.6247, 0.6652, 0.5848, 0.6797, 0.6147, 0.6566, 0.4975, 0.8209, 0.6247, 0.6566, 0.4975, 0.8512, 0.5717, 0.8209, 0.6247, 0.8209, 0.6247, 0.8953, 0.6093, 0.6652, 0.5848, 0.8209, 0.6247, 0.9428, 0.5459, 0.8953, 0.6093, 0.9428, 0.5459, 0.9589, 0.5055, 0.8953, 0.6093, 0.9589, 0.5055, 0.8546, 0.4805, 0.8025, 0.5606, 0.8546, 0.4805, 0.6366, 0.4915, 0.8025, 0.5606, 0.6136, 0.492, 0.6652, 0.5848, 0.6366, 0.4915, 0.6136, 0.492, 0.5551, 0.501, 0.6652, 0.5848, 0.5551, 0.501, 0.6797, 0.6147, 0.6652, 0.5848, 0.7898, 0.5129, 0.8512, 0.5717, 0.6566, 0.4975, 0.8467, 0.4354, 0.9428, 0.5459, 0.8512, 0.5717, 0.6366, 0.4915, 0.6528, 0.4225, 0.6136, 0.492, 0.5551, 0.501, 0.6566, 0.4975, 0.6797, 0.6147, 0.5551, 0.501, 0.6145, 0.426, 0.6566, 0.4975, 0.7898, 0.5129, 0.8467, 0.4354, 0.8512, 0.5717, 0.9428, 0.5459, 0.9458, 0.4198, 0.9589, 0.5055, 0.8493, 0.3743, 0.7643, 0.4258, 0.9458, 0.4198, 0.8493, 0.3743, 0.6528, 0.4225, 0.7643, 0.4258, 0.6718, 0.3914, 0.6136, 0.492, 0.6528, 0.4225, 0.6718, 0.3914, 0.6145, 0.426, 0.6136, 0.492, 0.6718, 0.3914, 0.7407, 0.3734, 0.6145, 0.426, 0.7407, 0.3734, 0.6566, 0.4975, 0.6145, 0.426, 0.7407, 0.3734, 0.8467, 0.4354, 0.6566, 0.4975, 0.7407, 0.3734, 0.8493, 0.3743, 0.8467, 0.4354, 0.7568, 0.3035, 0.6955, 0.3358, 0.6806, 0.3206, 0.5552, 0.3843, 0.6955, 0.3358, 0.6429, 0.3898, 0.7568, 0.3035, 0.6806, 0.3206, 0.829, 0.3522, 0.7568, 0.3035, 0.829, 0.3522, 0.9031, 0.394, 0.7568, 0.3035, 0.9031, 0.394, 0.6955, 0.3358, 0.5552, 0.3843, 0.6429, 0.3898, 0.5846, 0.5206, 0.6933, 0.4493, 0.5552, 0.3843, 0.5544, 0.4631, 0.907, 0.4666, 0.773, 0.3764, 0.8551, 0.4631, 0.9142, 0.4118, 0.9031, 0.394, 0.9626, 0.4761, 0.6429, 0.3898, 0.9142, 0.4118, 0.9018, 0.531, 0.9142, 0.4118, 0.9626, 0.4761, 0.9018, 0.531, 0.6429, 0.3898, 0.9018, 0.531, 0.6421, 0.4855, 0.5439, 0.5333, 0.5846, 0.5206, 0.629, 0.5995, 0.6421, 0.4855, 0.8123, 0.5509, 0.6702, 0.5963, 0.6702, 0.5963, 0.8123, 0.5509, 0.871, 0.5699, 0.8123, 0.5509, 0.9626, 0.4761, 0.871, 0.5699, 0.7587, 0.5897, 0.629, 0.5995, 0.871, 0.5699, 0.7587, 0.5897, 0.6933, 0.4493, 0.629, 0.5995, 0.6933, 0.4493, 0.5439, 0.5333, 0.629, 0.5995, 0.629, 0.5995, 0.6702, 0.5963, 0.871, 0.5699, 0.629, 0.5995, 0.5846, 0.5206, 0.6702, 0.5963, 0.5846, 0.5206, 0.6421, 0.4855, 0.6702, 0.5963, 0.6421, 0.4855, 0.9018, 0.531, 0.8123, 0.5509, 0.9018, 0.531, 0.9626, 0.4761, 0.8123, 0.5509, 0.907, 0.4666, 0.871, 0.5699, 0.9626, 0.4761, 0.907, 0.4666, 0.8551, 0.4631, 0.871, 0.5699, 0.8551, 0.4631, 0.7587, 0.5897, 0.871, 0.5699, 0.5544, 0.4631, 0.5439, 0.5333, 0.6933, 0.4493, 0.5552, 0.3843, 0.5846, 0.5206, 0.5439, 0.5333, 0.9626, 0.4761, 0.9031, 0.394, 0.907, 0.4666, 0.8551, 0.4631, 0.6933, 0.4493, 0.7587, 0.5897, 0.8551, 0.4631, 0.773, 0.3764, 0.6933, 0.4493, 0.5544, 0.4631, 0.5552, 0.3843, 0.5439, 0.5333, 0.5846, 0.5206, 0.6429, 0.3898, 0.6421, 0.4855, 0.6955, 0.3358, 0.9142, 0.4118, 0.6429, 0.3898, 0.6955, 0.3358, 0.9031, 0.394, 0.9142, 0.4118, 0.829, 0.3522, 0.907, 0.4666, 0.9031, 0.394, 0.829, 0.3522, 0.773, 0.3764, 0.907, 0.4666, 0.829, 0.3522, 0.6806, 0.3206, 0.773, 0.3764, 0.6806, 0.3206, 0.6933, 0.4493, 0.773, 0.3764, 0.6806, 0.3206, 0.5552, 0.3843, 0.6933, 0.4493, 0.6806, 0.3206, 0.6955, 0.3358, 0.5552, 0.3843, 0.7609, 0.3032, 0.8022, 0.3525, 0.7109, 0.2979, 0.7522, 0.3777, 0.8022, 0.3525, 0.8566, 0.4286, 0.7609, 0.3032, 0.7109, 0.2979, 0.6834, 0.3166, 0.7609, 0.3032, 0.6834, 0.3166, 0.6762, 0.354, 0.7609, 0.3032, 0.6762, 0.354, 0.8022, 0.3525, 0.7522, 0.3777, 0.8566, 0.4286, 0.8072, 0.534, 0.6121, 0.3797, 0.7522, 0.3777, 0.6849, 0.4249, 0.6266, 0.4028, 0.615, 0.3102, 0.5651, 0.3726, 0.7684, 0.4115, 0.6762, 0.354, 0.6579, 0.4256, 0.8566, 0.4286, 0.7684, 0.4115, 0.8036, 0.4818, 0.7684, 0.4115, 0.6579, 0.4256, 0.8036, 0.4818, 0.8566, 0.4286, 0.8036, 0.4818, 0.844, 0.516, 0.7167, 0.5068, 0.8072, 0.534, 0.697, 0.5624, 0.844, 0.516, 0.7404, 0.5342, 0.7708, 0.5915, 0.7708, 0.5915, 0.7404, 0.5342, 0.6355, 0.5069, 0.7404, 0.5342, 0.6579, 0.4256, 0.6355, 0.5069, 0.6141, 0.5167, 0.697, 0.5624, 0.6355, 0.5069, 0.6141, 0.5167, 0.6121, 0.3797, 0.697, 0.5624, 0.6121, 0.3797, 0.7167, 0.5068, 0.697, 0.5624, 0.697, 0.5624, 0.7708, 0.5915, 0.6355, 0.5069, 0.697, 0.5624, 0.8072, 0.534, 0.7708, 0.5915, 0.8072, 0.534, 0.844, 0.516, 0.7708, 0.5915, 0.844, 0.516, 0.8036, 0.4818, 0.7404, 0.5342, 0.8036, 0.4818, 0.6579, 0.4256, 0.7404, 0.5342, 0.6266, 0.4028, 0.6355, 0.5069, 0.6579, 0.4256, 0.6266, 0.4028, 0.5651, 0.3726, 0.6355, 0.5069, 0.5651, 0.3726, 0.6141, 0.5167, 0.6355, 0.5069, 0.6849, 0.4249, 0.7167, 0.5068, 0.6121, 0.3797, 0.7522, 0.3777, 0.8072, 0.534, 0.7167, 0.5068, 0.6579, 0.4256, 0.6762, 0.354, 0.6266, 0.4028, 0.5651, 0.3726, 0.6121, 0.3797, 0.6141, 0.5167, 0.5651, 0.3726, 0.615, 0.3102, 0.6121, 0.3797, 0.6849, 0.4249, 0.7522, 0.3777, 0.7167, 0.5068, 0.8072, 0.534, 0.8566, 0.4286, 0.844, 0.516, 0.8022, 0.3525, 0.7684, 0.4115, 0.8566, 0.4286, 0.8022, 0.3525, 0.6762, 0.354, 0.7684, 0.4115, 0.6834, 0.3166, 0.6266, 0.4028, 0.6762, 0.354, 0.6834, 0.3166, 0.615, 0.3102, 0.6266, 0.4028, 0.6834, 0.3166, 0.7109, 0.2979, 0.615, 0.3102, 0.7109, 0.2979, 0.6121, 0.3797, 0.615, 0.3102, 0.7109, 0.2979, 0.7522, 0.3777, 0.6121, 0.3797, 0.7109, 0.2979, 0.8022, 0.3525, 0.7522, 0.3777, 0.8156, 0.7023, 0.7088, 0.6131, 0.8932, 0.5618, 0.7088, 0.6131, 0.6789, 0.687, 0.602, 0.5055, 0.8156, 0.7023, 0.8932, 0.5618, 0.9609, 0.4899, 0.6525, 0.6242, 0.8156, 0.7023, 0.8383, 0.6578, 0.7355, 0.4407, 0.602, 0.5055, 0.6052, 0.3656, 0.8932, 0.5618, 0.7355, 0.4407, 0.9609, 0.4899, 0.8383, 0.6578, 0.9609, 0.4899, 0.8659, 0.4858, 0.9022, 0.3919, 0.6052, 0.3656, 0.6919, 0.4039, 0.6919, 0.4039, 0.6525, 0.6242, 0.8659, 0.4858, 0.6525, 0.6242, 0.8383, 0.6578, 0.8659, 0.4858, 0.8659, 0.4858, 0.9022, 0.3919, 0.6919, 0.4039, 0.8659, 0.4858, 0.9609, 0.4899, 0.9022, 0.3919, 0.9609, 0.4899, 0.7355, 0.4407, 0.9022, 0.3919, 0.7355, 0.4407, 0.6052, 0.3656, 0.9022, 0.3919, 0.6052, 0.3656, 0.5399, 0.5559, 0.6919, 0.4039, 0.8156, 0.7023, 0.9609, 0.4899, 0.8383, 0.6578, 0.5399, 0.5559, 0.6525, 0.6242, 0.6919, 0.4039, 0.7088, 0.6131, 0.7355, 0.4407, 0.8932, 0.5618, 0.7088, 0.6131, 0.602, 0.5055, 0.7355, 0.4407, 0.602, 0.5055, 0.5399, 0.5559, 0.6052, 0.3656, 0.602, 0.5055, 0.6789, 0.687, 0.5399, 0.5559, 0.6789, 0.687, 0.6525, 0.6242, 0.5399, 0.5559, 0.6789, 0.687, 0.8156, 0.7023, 0.6525, 0.6242, 0.6789, 0.687, 0.7088, 0.6131, 0.8156, 0.7023, 0.8637, 0.4288, 0.7473, 0.5944, 0.9644, 0.5747, 0.7703, 0.3967, 0.7223, 0.4684, 0.8637, 0.4288, 0.8247, 0.6474, 0.9141, 0.6562, 0.9644, 0.5747, 0.8637, 0.4288, 0.9644, 0.5747, 0.9385, 0.4868, 0.9141, 0.6562, 0.8247, 0.6474, 0.7103, 0.7055, 0.9385, 0.4868, 0.9141, 0.6562, 0.8423, 0.6901, 0.864, 0.3857, 0.9385, 0.4868, 0.8745, 0.4261, 0.9327, 0.5467, 0.8162, 0.5933, 0.8745, 0.4261, 0.8162, 0.5933, 0.6201, 0.5915, 0.7029, 0.5953, 0.8162, 0.5933, 0.6251, 0.4837, 0.702, 0.4842, 0.6201, 0.5915, 0.8423, 0.6901, 0.6425, 0.6781, 0.6251, 0.4837, 0.7029, 0.5953, 0.6201, 0.5915, 0.6251, 0.4837, 0.5269, 0.5435, 0.6193, 0.3972, 0.6425, 0.6781, 0.5974, 0.6418, 0.5269, 0.5435, 0.5974, 0.6418, 0.6425, 0.6781, 0.7103, 0.7055, 0.6193, 0.3972, 0.7223, 0.4684, 0.7703, 0.3967, 0.5269, 0.5435, 0.592, 0.5253, 0.5895, 0.4341, 0.6523, 0.6006, 0.7103, 0.7055, 0.7306, 0.697, 0.7306, 0.697, 0.7103, 0.7055, 0.8247, 0.6474, 0.7223, 0.4684, 0.6523, 0.6006, 0.7473, 0.5944, 0.7473, 0.5944, 0.7306, 0.697, 0.8247, 0.6474, 0.8637, 0.4288, 0.7223, 0.4684, 0.7473, 0.5944, 0.7473, 0.5944, 0.8247, 0.6474, 0.9644, 0.5747, 0.864, 0.3857, 0.8637, 0.4288, 0.9385, 0.4868, 0.7703, 0.3967, 0.8637, 0.4288, 0.864, 0.3857, 0.9644, 0.5747, 0.9141, 0.6562, 0.9385, 0.4868, 0.8745, 0.4261, 0.9385, 0.4868, 0.9327, 0.5467, 0.9327, 0.5467, 0.9385, 0.4868, 0.8423, 0.6901, 0.7703, 0.3967, 0.864, 0.3857, 0.8745, 0.4261, 0.9141, 0.6562, 0.7103, 0.7055, 0.8423, 0.6901, 0.9327, 0.5467, 0.8423, 0.6901, 0.8162, 0.5933, 0.717, 0.4006, 0.7703, 0.3967, 0.8745, 0.4261, 0.8745, 0.4261, 0.8162, 0.5933, 0.702, 0.4842, 0.717, 0.4006, 0.8745, 0.4261, 0.702, 0.4842, 0.6201, 0.5915, 0.8162, 0.5933, 0.8423, 0.6901, 0.6251, 0.4837, 0.8162, 0.5933, 0.7029, 0.5953, 0.8423, 0.6901, 0.7103, 0.7055, 0.6425, 0.6781, 0.6251, 0.4837, 0.717, 0.4006, 0.702, 0.4842, 0.717, 0.4006, 0.6251, 0.4837, 0.6193, 0.3972, 0.6251, 0.4837, 0.6201, 0.5915, 0.5269, 0.5435, 0.6201, 0.5915, 0.6425, 0.6781, 0.5269, 0.5435, 0.5269, 0.5435, 0.5974, 0.6418, 0.6523, 0.6006, 0.7703, 0.3967, 0.717, 0.4006, 0.6193, 0.3972, 0.5895, 0.4341, 0.6193, 0.3972, 0.5269, 0.5435, 0.6193, 0.3972, 0.5895, 0.4341, 0.7223, 0.4684, 0.5269, 0.5435, 0.6523, 0.6006, 0.592, 0.5253, 0.6523, 0.6006, 0.5974, 0.6418, 0.7103, 0.7055, 0.7223, 0.4684, 0.592, 0.5253, 0.6523, 0.6006, 0.5895, 0.4341, 0.592, 0.5253, 0.7223, 0.4684, 0.7473, 0.5944, 0.6523, 0.6006, 0.7306, 0.697, 0.7183, 0.542, 0.6862, 0.572, 0.7678, 0.5491, 0.7183, 0.542, 0.7678, 0.5491, 0.749, 0.4849, 0.7183, 0.542, 0.749, 0.4849, 0.6882, 0.4802, 0.7183, 0.542, 0.6882, 0.4802, 0.6595, 0.5306, 0.782, 0.5157, 0.7322, 0.5765, 0.7426, 0.5043, 0.6685, 0.4365, 0.7257, 0.4303, 0.6666, 0.3932, 0.5616, 0.5283, 0.6287, 0.487, 0.5743, 0.469, 0.782, 0.5157, 0.7426, 0.5043, 0.7865, 0.4442, 0.8113, 0.4717, 0.7978, 0.3858, 0.7554, 0.3547, 0.765, 0.3737, 0.7312, 0.4217, 0.696, 0.3635, 0.6802, 0.3288, 0.7421, 0.3211, 0.6603, 0.3484, 0.5575, 0.3922, 0.6802, 0.3288, 0.607, 0.3889, 0.552, 0.4958, 0.5517, 0.4439, 0.5713, 0.4179, 0.5713, 0.4179, 0.607, 0.3889, 0.6135, 0.3343, 0.5713, 0.4179, 0.5517, 0.4439, 0.607, 0.3889, 0.5517, 0.4439, 0.5575, 0.3922, 0.607, 0.3889, 0.607, 0.3889, 0.6603, 0.3484, 0.6135, 0.3343, 0.607, 0.3889, 0.6802, 0.3288, 0.6603, 0.3484, 0.6603, 0.3484, 0.696, 0.3635, 0.6135, 0.3343, 0.6603, 0.3484, 0.7421, 0.3211, 0.696, 0.3635, 0.7421, 0.3211, 0.765, 0.3737, 0.696, 0.3635, 0.696, 0.3635, 0.654, 0.4182, 0.6135, 0.3343, 0.696, 0.3635, 0.7312, 0.4217, 0.654, 0.4182, 0.7312, 0.4217, 0.6332, 0.4892, 0.654, 0.4182, 0.654, 0.4182, 0.5713, 0.4179, 0.6135, 0.3343, 0.654, 0.4182, 0.6332, 0.4892, 0.5713, 0.4179, 0.6332, 0.4892, 0.552, 0.4958, 0.5713, 0.4179, 0.5616, 0.5283, 0.5517, 0.4439, 0.552, 0.4958, 0.5616, 0.5283, 0.5743, 0.469, 0.5517, 0.4439, 0.5743, 0.469, 0.5575, 0.3922, 0.5517, 0.4439, 0.6666, 0.3932, 0.6802, 0.3288, 0.5575, 0.3922, 0.7554, 0.3547, 0.7421, 0.3211, 0.6802, 0.3288, 0.7554, 0.3547, 0.7978, 0.3858, 0.7421, 0.3211, 0.7978, 0.3858, 0.765, 0.3737, 0.7421, 0.3211, 0.7865, 0.4442, 0.7312, 0.4217, 0.765, 0.3737, 0.7865, 0.4442, 0.7426, 0.5043, 0.7312, 0.4217, 0.7426, 0.5043, 0.6332, 0.4892, 0.7312, 0.4217, 0.6704, 0.5385, 0.6299, 0.5552, 0.6332, 0.4892, 0.6299, 0.5552, 0.552, 0.4958, 0.6332, 0.4892, 0.5743, 0.469, 0.6666, 0.3932, 0.5575, 0.3922, 0.5743, 0.469, 0.6287, 0.487, 0.6666, 0.3932, 0.6287, 0.487, 0.6685, 0.4365, 0.6666, 0.3932, 0.6666, 0.3932, 0.7554, 0.3547, 0.6802, 0.3288, 0.6666, 0.3932, 0.7257, 0.4303, 0.7554, 0.3547, 0.7257, 0.4303, 0.8113, 0.4717, 0.7554, 0.3547, 0.7978, 0.3858, 0.7865, 0.4442, 0.765, 0.3737, 0.7978, 0.3858, 0.8113, 0.4717, 0.7865, 0.4442, 0.8113, 0.4717, 0.782, 0.5157, 0.7865, 0.4442, 0.7426, 0.5043, 0.6704, 0.5385, 0.6332, 0.4892, 0.7426, 0.5043, 0.7322, 0.5765, 0.6704, 0.5385, 0.7322, 0.5765, 0.6299, 0.5552, 0.6704, 0.5385, 0.6299, 0.5552, 0.5616, 0.5283, 0.552, 0.4958, 0.6299, 0.5552, 0.6862, 0.572, 0.5616, 0.5283, 0.6595, 0.5306, 0.6287, 0.487, 0.5616, 0.5283, 0.6595, 0.5306, 0.6882, 0.4802, 0.6287, 0.487, 0.6882, 0.4802, 0.6685, 0.4365, 0.6287, 0.487, 0.6882, 0.4802, 0.7257, 0.4303, 0.6685, 0.4365, 0.6882, 0.4802, 0.749, 0.4849, 0.7257, 0.4303, 0.749, 0.4849, 0.8113, 0.4717, 0.7257, 0.4303, 0.749, 0.4849, 0.7678, 0.5491, 0.8113, 0.4717, 0.7678, 0.5491, 0.782, 0.5157, 0.8113, 0.4717, 0.6862, 0.572, 0.6595, 0.5306, 0.5616, 0.5283, 0.6862, 0.572, 0.7183, 0.542, 0.6595, 0.5306, 0.7678, 0.5491, 0.7322, 0.5765, 0.782, 0.5157, 0.7678, 0.5491, 0.6862, 0.572, 0.7322, 0.5765, 0.6862, 0.572, 0.6299, 0.5552, 0.7322, 0.5765, 0.9161, 0.3832, 0.8021, 0.3625, 0.8711, 0.3377, 0.8021, 0.3625, 0.8363, 0.3927, 0.7536, 0.4528, 0.9161, 0.3832, 0.8711, 0.3377, 0.921, 0.4001, 0.8699, 0.5074, 0.9161, 0.3832, 0.9584, 0.4558, 0.7708, 0.4422, 0.7536, 0.4528, 0.7434, 0.5251, 0.8711, 0.3377, 0.7708, 0.4422, 0.921, 0.4001, 0.9584, 0.4558, 0.921, 0.4001, 0.943, 0.5196, 0.9085, 0.4963, 0.7434, 0.5251, 0.8522, 0.5886, 0.8522, 0.5886, 0.8699, 0.5074, 0.943, 0.5196, 0.8699, 0.5074, 0.9584, 0.4558, 0.943, 0.5196, 0.943, 0.5196, 0.9085, 0.4963, 0.8522, 0.5886, 0.943, 0.5196, 0.921, 0.4001, 0.9085, 0.4963, 0.921, 0.4001, 0.7708, 0.4422, 0.9085, 0.4963, 0.7708, 0.4422, 0.7434, 0.5251, 0.9085, 0.4963, 0.7434, 0.5251, 0.7986, 0.5429, 0.8522, 0.5886, 0.9161, 0.3832, 0.921, 0.4001, 0.9584, 0.4558, 0.7986, 0.5429, 0.8699, 0.5074, 0.8522, 0.5886, 0.8021, 0.3625, 0.7708, 0.4422, 0.8711, 0.3377, 0.8021, 0.3625, 0.7536, 0.4528, 0.7708, 0.4422, 0.7536, 0.4528, 0.7986, 0.5429, 0.7434, 0.5251, 0.7536, 0.4528, 0.8363, 0.3927, 0.7986, 0.5429, 0.8363, 0.3927, 0.8699, 0.5074, 0.7986, 0.5429, 0.8363, 0.3927, 0.9161, 0.3832, 0.8699, 0.5074, 0.8363, 0.3927, 0.8021, 0.3625, 0.9161, 0.3832, 0.7994, 0.4322, 0.8754, 0.5313, 0.7499, 0.5195, 0.8394, 0.413, 0.8756, 0.4559, 0.7994, 0.4322, 0.8164, 0.5631, 0.7623, 0.5683, 0.7499, 0.5195, 0.7994, 0.4322, 0.7499, 0.5195, 0.7475, 0.4669, 0.7623, 0.5683, 0.8164, 0.5631, 0.866, 0.5978, 0.7475, 0.4669, 0.7623, 0.5683, 0.7812, 0.5886, 0.7847, 0.4064, 0.7475, 0.4669, 0.7631, 0.4306, 0.7311, 0.5028, 0.7832, 0.5307, 0.7631, 0.4306, 0.7832, 0.5307, 0.8973, 0.5296, 0.8414, 0.5319, 0.7832, 0.5307, 0.8886, 0.4651, 0.8411, 0.4654, 0.8973, 0.5296, 0.7812, 0.5886, 0.891, 0.5814, 0.8886, 0.4651, 0.8414, 0.5319, 0.8973, 0.5296, 0.8886, 0.4651, 0.9551, 0.5009, 0.9114, 0.4133, 0.891, 0.5814, 0.9271, 0.5597, 0.9551, 0.5009, 0.9271, 0.5597, 0.891, 0.5814, 0.866, 0.5978, 0.9114, 0.4133, 0.8756, 0.4559, 0.8394, 0.413, 0.9551, 0.5009, 0.9449, 0.49, 0.9432, 0.4354, 0.9114, 0.535, 0.866, 0.5978, 0.8697, 0.5927, 0.8697, 0.5927, 0.866, 0.5978, 0.8164, 0.5631, 0.8756, 0.4559, 0.9114, 0.535, 0.8754, 0.5313, 0.8754, 0.5313, 0.8697, 0.5927, 0.8164, 0.5631, 0.7994, 0.4322, 0.8756, 0.4559, 0.8754, 0.5313, 0.8754, 0.5313, 0.8164, 0.5631, 0.7499, 0.5195, 0.7847, 0.4064, 0.7994, 0.4322, 0.7475, 0.4669, 0.8394, 0.413, 0.7994, 0.4322, 0.7847, 0.4064, 0.7499, 0.5195, 0.7623, 0.5683, 0.7475, 0.4669, 0.7631, 0.4306, 0.7475, 0.4669, 0.7311, 0.5028, 0.7311, 0.5028, 0.7475, 0.4669, 0.7812, 0.5886, 0.8394, 0.413, 0.7847, 0.4064, 0.7631, 0.4306, 0.7623, 0.5683, 0.866, 0.5978, 0.7812, 0.5886, 0.7311, 0.5028, 0.7812, 0.5886, 0.7832, 0.5307, 0.8479, 0.4153, 0.8394, 0.413, 0.7631, 0.4306, 0.7631, 0.4306, 0.7832, 0.5307, 0.8411, 0.4654, 0.8479, 0.4153, 0.7631, 0.4306, 0.8411, 0.4654, 0.8973, 0.5296, 0.7832, 0.5307, 0.7812, 0.5886, 0.8886, 0.4651, 0.7832, 0.5307, 0.8414, 0.5319, 0.7812, 0.5886, 0.866, 0.5978, 0.891, 0.5814, 0.8886, 0.4651, 0.8479, 0.4153, 0.8411, 0.4654, 0.8479, 0.4153, 0.8886, 0.4651, 0.9114, 0.4133, 0.8886, 0.4651, 0.8973, 0.5296, 0.9551, 0.5009, 0.8973, 0.5296, 0.891, 0.5814, 0.9551, 0.5009, 0.9551, 0.5009, 0.9271, 0.5597, 0.9114, 0.535, 0.8394, 0.413, 0.8479, 0.4153, 0.9114, 0.4133, 0.9432, 0.4354, 0.9114, 0.4133, 0.9551, 0.5009, 0.9114, 0.4133, 0.9432, 0.4354, 0.8756, 0.4559, 0.9551, 0.5009, 0.9114, 0.535, 0.9449, 0.49, 0.9114, 0.535, 0.9271, 0.5597, 0.866, 0.5978, 0.8756, 0.4559, 0.9449, 0.49, 0.9114, 0.535, 0.9432, 0.4354, 0.9449, 0.49, 0.8756, 0.4559, 0.8754, 0.5313, 0.9114, 0.535, 0.8697, 0.5927, 0.8784, 0.6076, 0.7789, 0.6378, 0.8798, 0.6212, 0.8784, 0.6076, 0.8798, 0.6212, 0.9117, 0.5408, 0.8784, 0.6076, 0.9117, 0.5408, 0.8455, 0.5266, 0.8784, 0.6076, 0.8455, 0.5266, 0.8047, 0.5848, 0.8293, 0.579, 0.7587, 0.6469, 0.7234, 0.5566, 0.8954, 0.4723, 0.9206, 0.4711, 0.8315, 0.4157, 0.6398, 0.5659, 0.8155, 0.5282, 0.7138, 0.4963, 0.8293, 0.579, 0.7234, 0.5566, 0.8194, 0.49, 0.9295, 0.5311, 0.902, 0.4219, 0.9297, 0.3802, 0.7961, 0.3992, 0.7031, 0.4519, 0.7123, 0.3766, 0.8277, 0.3367, 0.8315, 0.3332, 0.7376, 0.3555, 0.6919, 0.3984, 0.8277, 0.3367, 0.6783, 0.3984, 0.5511, 0.5209, 0.6177, 0.459, 0.5549, 0.4259, 0.5549, 0.4259, 0.6783, 0.3984, 0.5987, 0.3278, 0.5549, 0.4259, 0.6177, 0.459, 0.6783, 0.3984, 0.6177, 0.459, 0.6919, 0.3984, 0.6783, 0.3984, 0.6783, 0.3984, 0.7376, 0.3555, 0.5987, 0.3278, 0.6783, 0.3984, 0.8277, 0.3367, 0.7376, 0.3555, 0.7376, 0.3555, 0.7123, 0.3766, 0.5987, 0.3278, 0.7376, 0.3555, 0.8315, 0.3332, 0.7123, 0.3766, 0.8315, 0.3332, 0.7961, 0.3992, 0.7123, 0.3766, 0.7123, 0.3766, 0.6264, 0.4371, 0.5987, 0.3278, 0.7123, 0.3766, 0.7031, 0.4519, 0.6264, 0.4371, 0.7031, 0.4519, 0.6193, 0.5231, 0.6264, 0.4371, 0.6264, 0.4371, 0.5549, 0.4259, 0.5987, 0.3278, 0.6264, 0.4371, 0.6193, 0.5231, 0.5549, 0.4259, 0.6193, 0.5231, 0.5511, 0.5209, 0.5549, 0.4259, 0.6398, 0.5659, 0.6177, 0.459, 0.5511, 0.5209, 0.6398, 0.5659, 0.7138, 0.4963, 0.6177, 0.459, 0.7138, 0.4963, 0.6919, 0.3984, 0.6177, 0.459, 0.8315, 0.4157, 0.8277, 0.3367, 0.6919, 0.3984, 0.9297, 0.3802, 0.8315, 0.3332, 0.8277, 0.3367, 0.9297, 0.3802, 0.902, 0.4219, 0.8315, 0.3332, 0.902, 0.4219, 0.7961, 0.3992, 0.8315, 0.3332, 0.8194, 0.49, 0.7031, 0.4519, 0.7961, 0.3992, 0.8194, 0.49, 0.7234, 0.5566, 0.7031, 0.4519, 0.7234, 0.5566, 0.6193, 0.5231, 0.7031, 0.4519, 0.6526, 0.5894, 0.6526, 0.6063, 0.6193, 0.5231, 0.6526, 0.6063, 0.5511, 0.5209, 0.6193, 0.5231, 0.7138, 0.4963, 0.8315, 0.4157, 0.6919, 0.3984, 0.7138, 0.4963, 0.8155, 0.5282, 0.8315, 0.4157, 0.8155, 0.5282, 0.8954, 0.4723, 0.8315, 0.4157, 0.8315, 0.4157, 0.9297, 0.3802, 0.8277, 0.3367, 0.8315, 0.4157, 0.9206, 0.4711, 0.9297, 0.3802, 0.9206, 0.4711, 0.9295, 0.5311, 0.9297, 0.3802, 0.902, 0.4219, 0.8194, 0.49, 0.7961, 0.3992, 0.902, 0.4219, 0.9295, 0.5311, 0.8194, 0.49, 0.9295, 0.5311, 0.8293, 0.579, 0.8194, 0.49, 0.7234, 0.5566, 0.6526, 0.5894, 0.6193, 0.5231, 0.7234, 0.5566, 0.7587, 0.6469, 0.6526, 0.5894, 0.7587, 0.6469, 0.6526, 0.6063, 0.6526, 0.5894, 0.6526, 0.6063, 0.6398, 0.5659, 0.5511, 0.5209, 0.6526, 0.6063, 0.7789, 0.6378, 0.6398, 0.5659, 0.8047, 0.5848, 0.8155, 0.5282, 0.6398, 0.5659, 0.8047, 0.5848, 0.8455, 0.5266, 0.8155, 0.5282, 0.8455, 0.5266, 0.8954, 0.4723, 0.8155, 0.5282, 0.8455, 0.5266, 0.9206, 0.4711, 0.8954, 0.4723, 0.8455, 0.5266, 0.9117, 0.5408, 0.9206, 0.4711, 0.9117, 0.5408, 0.9295, 0.5311, 0.9206, 0.4711, 0.9117, 0.5408, 0.8798, 0.6212, 0.9295, 0.5311, 0.8798, 0.6212, 0.8293, 0.579, 0.9295, 0.5311, 0.7789, 0.6378, 0.8047, 0.5848, 0.6398, 0.5659, 0.7789, 0.6378, 0.8784, 0.6076, 0.8047, 0.5848, 0.8798, 0.6212, 0.7587, 0.6469, 0.8293, 0.579, 0.8798, 0.6212, 0.7789, 0.6378, 0.7587, 0.6469, 0.7789, 0.6378, 0.6526, 0.6063, 0.7587, 0.6469, 0.7565, 0.2905, 0.8302, 0.3221, 0.7181, 0.3072, 0.8155, 0.3695, 0.8302, 0.3221, 0.9241, 0.3749, 0.7565, 0.2905, 0.7181, 0.3072, 0.6597, 0.3381, 0.7565, 0.2905, 0.6597, 0.3381, 0.6459, 0.379, 0.7565, 0.2905, 0.6459, 0.379, 0.8302, 0.3221, 0.8155, 0.3695, 0.9241, 0.3749, 0.915, 0.5028, 0.6319, 0.4331, 0.8155, 0.3695, 0.7565, 0.4466, 0.6056, 0.45, 0.5962, 0.3617, 0.5415, 0.4466, 0.7607, 0.3963, 0.6459, 0.379, 0.6336, 0.4592, 0.9241, 0.3749, 0.7607, 0.3963, 0.7897, 0.4505, 0.7607, 0.3963, 0.6336, 0.4592, 0.7897, 0.4505, 0.9241, 0.3749, 0.7897, 0.4505, 0.9365, 0.4685, 0.8178, 0.5152, 0.915, 0.5028, 0.7933, 0.5799, 0.9365, 0.4685, 0.7901, 0.5325, 0.8728, 0.5768, 0.8728, 0.5768, 0.7901, 0.5325, 0.6544, 0.551, 0.7901, 0.5325, 0.6336, 0.4592, 0.6544, 0.551, 0.6597, 0.5704, 0.7933, 0.5799, 0.6544, 0.551, 0.6597, 0.5704, 0.6319, 0.4331, 0.7933, 0.5799, 0.6319, 0.4331, 0.8178, 0.5152, 0.7933, 0.5799, 0.7933, 0.5799, 0.8728, 0.5768, 0.6544, 0.551, 0.7933, 0.5799, 0.915, 0.5028, 0.8728, 0.5768, 0.915, 0.5028, 0.9365, 0.4685, 0.8728, 0.5768, 0.9365, 0.4685, 0.7897, 0.4505, 0.7901, 0.5325, 0.7897, 0.4505, 0.6336, 0.4592, 0.7901, 0.5325, 0.6056, 0.45, 0.6544, 0.551, 0.6336, 0.4592, 0.6056, 0.45, 0.5415, 0.4466, 0.6544, 0.551, 0.5415, 0.4466, 0.6597, 0.5704, 0.6544, 0.551, 0.7565, 0.4466, 0.8178, 0.5152, 0.6319, 0.4331, 0.8155, 0.3695, 0.915, 0.5028, 0.8178, 0.5152, 0.6336, 0.4592, 0.6459, 0.379, 0.6056, 0.45, 0.5415, 0.4466, 0.6319, 0.4331, 0.6597, 0.5704, 0.5415, 0.4466, 0.5962, 0.3617, 0.6319, 0.4331, 0.7565, 0.4466, 0.8155, 0.3695, 0.8178, 0.5152, 0.915, 0.5028, 0.9241, 0.3749, 0.9365, 0.4685, 0.8302, 0.3221, 0.7607, 0.3963, 0.9241, 0.3749, 0.8302, 0.3221, 0.6459, 0.379, 0.7607, 0.3963, 0.6597, 0.3381, 0.6056, 0.45, 0.6459, 0.379, 0.6597, 0.3381, 0.5962, 0.3617, 0.6056, 0.45, 0.6597, 0.3381, 0.7181, 0.3072, 0.5962, 0.3617, 0.7181, 0.3072, 0.6319, 0.4331, 0.5962, 0.3617, 0.7181, 0.3072, 0.8155, 0.3695, 0.6319, 0.4331, 0.7181, 0.3072, 0.8302, 0.3221, 0.8155, 0.3695, 0.7873, 0.5052, 0.656, 0.533, 0.5488, 0.4614, 0.656, 0.533, 0.7916, 0.5459, 0.6891, 0.4535, 0.7873, 0.5052, 0.5488, 0.4614, 0.5686, 0.3504, 0.9129, 0.4291, 0.7873, 0.5052, 0.8573, 0.4135, 0.5278, 0.3639, 0.6891, 0.4535, 0.6508, 0.3337, 0.5488, 0.4614, 0.5278, 0.3639, 0.5686, 0.3504, 0.8573, 0.4135, 0.5686, 0.3504, 0.7674, 0.2793, 0.6204, 0.25, 0.6508, 0.3337, 0.7968, 0.256, 0.7968, 0.256, 0.9129, 0.4291, 0.7674, 0.2793, 0.9129, 0.4291, 0.8573, 0.4135, 0.7674, 0.2793, 0.7674, 0.2793, 0.6204, 0.25, 0.7968, 0.256, 0.7674, 0.2793, 0.5686, 0.3504, 0.6204, 0.25, 0.5686, 0.3504, 0.5278, 0.3639, 0.6204, 0.25, 0.5278, 0.3639, 0.6508, 0.3337, 0.6204, 0.25, 0.6508, 0.3337, 0.8993, 0.4164, 0.7968, 0.256, 0.7873, 0.5052, 0.5686, 0.3504, 0.8573, 0.4135, 0.8993, 0.4164, 0.9129, 0.4291, 0.7968, 0.256, 0.656, 0.533, 0.5278, 0.3639, 0.5488, 0.4614, 0.656, 0.533, 0.6891, 0.4535, 0.5278, 0.3639, 0.6891, 0.4535, 0.8993, 0.4164, 0.6508, 0.3337, 0.6891, 0.4535, 0.7916, 0.5459, 0.8993, 0.4164, 0.7916, 0.5459, 0.9129, 0.4291, 0.8993, 0.4164, 0.7916, 0.5459, 0.7873, 0.5052, 0.9129, 0.4291, 0.7916, 0.5459, 0.656, 0.533, 0.7873, 0.5052, 0.1869, 0.02433, 0.1795, 0.1035, 0.2263, 0.1226, 0.2321, 0.02433, 0.2321, 0.02433, 0.2263, 0.1226, 0.2574, 0.1321, 0.262, 0.02433, 0.262, 0.02433, 0.2574, 0.1321, 0.2546, 0.1241, 0.259, 0.02433, 0.259, 0.02433, 0.2546, 0.1241, 0.2195, 0.1042, 0.225, 0.02433, 0.225, 0.02433, 0.2195, 0.1042, 0.1726, 0.08517, 0.1798, 0.02433, 0.1798, 0.02433, 0.1726, 0.08517, 0.1415, 0.07766, 0.1499, 0.02433, 0.2574, 0.1321, 0.2263, 0.1226, 0.2053, 0.1804, 0.2307, 0.1983, 0.1499, 0.02433, 0.1415, 0.07766, 0.1444, 0.08508, 0.1528, 0.02433, 0.1528, 0.02433, 0.1444, 0.08508, 0.1795, 0.1035, 0.1869, 0.02433, 0.2043, 0.1673, 0.2318, 0.1927, 0.2019, 0.2693, 0.178, 0.2653, 0.1726, 0.08517, 0.2195, 0.1042, 0.2043, 0.1673, 0.1661, 0.1483, 0.1795, 0.1035, 0.1444, 0.08508, 0.1427, 0.1468, 0.1703, 0.1574, 0.2263, 0.1226, 0.1795, 0.1035, 0.1703, 0.1574, 0.2053, 0.1804, 0.2546, 0.1241, 0.2574, 0.1321, 0.2307, 0.1983, 0.2318, 0.1927, 0.1415, 0.07766, 0.1726, 0.08517, 0.1661, 0.1483, 0.1406, 0.1435, 0.2195, 0.1042, 0.2546, 0.1241, 0.2318, 0.1927, 0.2043, 0.1673, 0.1444, 0.08508, 0.1415, 0.07766, 0.1406, 0.1435, 0.1427, 0.1468, 0.1608, 0.2423, 0.1387, 0.2722, 0.1431, 0.3362, 0.1621, 0.2832, 0.2307, 0.1983, 0.2053, 0.1804, 0.1949, 0.2275, 0.2083, 0.2543, 0.1427, 0.1468, 0.1406, 0.1435, 0.1364, 0.2267, 0.1447, 0.2068, 0.1661, 0.1483, 0.2043, 0.1673, 0.178, 0.2653, 0.1503, 0.2482, 0.2318, 0.1927, 0.2307, 0.1983, 0.2083, 0.2543, 0.2019, 0.2693, 0.2053, 0.1804, 0.1703, 0.1574, 0.1691, 0.2063, 0.1949, 0.2275, 0.1703, 0.1574, 0.1427, 0.1468, 0.1447, 0.2068, 0.1691, 0.2063, 0.1406, 0.1435, 0.1661, 0.1483, 0.1503, 0.2482, 0.1364, 0.2267, 0.163, 0.4624, 0.1911, 0.4606, 0.222, 0.4955, 0.2001, 0.5087, 0.163, 0.4624, 0.143, 0.4131, 0.1188, 0.4885, 0.1466, 0.4998, 0.1786, 0.3731, 0.2, 0.3413, 0.2092, 0.4102, 0.1911, 0.4606, 0.2028, 0.2917, 0.1869, 0.2522, 0.1881, 0.286, 0.2071, 0.3378, 0.1387, 0.2722, 0.134, 0.3263, 0.143, 0.4131, 0.1431, 0.3362, 0.1507, 0.3679, 0.1786, 0.3731, 0.1911, 0.4606, 0.163, 0.4624, 0.2, 0.3413, 0.2028, 0.2917, 0.2071, 0.3378, 0.2092, 0.4102, 0.1869, 0.2522, 0.1608, 0.2423, 0.1621, 0.2832, 0.1881, 0.286, 0.1666, 0.412, 0.1768, 0.4792, 0.2307, 0.4576, 0.2154, 0.398, 0.2092, 0.4102, 0.2071, 0.3378, 0.2156, 0.3797, 0.2279, 0.4458, 0.1881, 0.286, 0.1621, 0.2832, 0.1743, 0.3502, 0.194, 0.338, 0.1621, 0.2832, 0.1431, 0.3362, 0.1666, 0.412, 0.1743, 0.3502, 0.143, 0.4131, 0.163, 0.4624, 0.2001, 0.5087, 0.1768, 0.4792, 0.1911, 0.4606, 0.2092, 0.4102, 0.2279, 0.4458, 0.222, 0.4955, 0.2071, 0.3378, 0.1881, 0.286, 0.194, 0.338, 0.2156, 0.3797, 0.1431, 0.3362, 0.143, 0.4131, 0.1768, 0.4792, 0.1666, 0.412, 0.2985, 0.4372, 0.3032, 0.4438, 0.3235, 0.4448, 0.3152, 0.4401, 0.2001, 0.5087, 0.222, 0.4955, 0.2549, 0.4664, 0.2475, 0.4812, 0.2279, 0.4458, 0.2156, 0.3797, 0.2314, 0.3593, 0.2478, 0.4191, 0.194, 0.338, 0.1743, 0.3502, 0.2099, 0.3402, 0.2162, 0.3251, 0.1743, 0.3502, 0.1666, 0.412, 0.2154, 0.398, 0.2099, 0.3402, 0.1768, 0.4792, 0.2001, 0.5087, 0.2475, 0.4812, 0.2307, 0.4576, 0.222, 0.4955, 0.2279, 0.4458, 0.2478, 0.4191, 0.2549, 0.4664, 0.2156, 0.3797, 0.194, 0.338, 0.2162, 0.3251, 0.2314, 0.3593, 0.2723, 0.3246, 0.2894, 0.3092, 0.3259, 0.3507, 0.3011, 0.3563, 0.3032, 0.4438, 0.268, 0.425, 0.291, 0.4298, 0.2513, 0.369, 0.2487, 0.3185, 0.2723, 0.3246, 0.2731, 0.3784, 0.3281, 0.3814, 0.3042, 0.3542, 0.3239, 0.4066, 0.3355, 0.4138, 0.3042, 0.3542, 0.2953, 0.395, 0.3141, 0.4228, 0.3239, 0.4066, 0.268, 0.425, 0.2513, 0.369, 0.2731, 0.3784, 0.291, 0.4298, 0.2487, 0.3185, 0.2612, 0.3089, 0.2894, 0.3092, 0.2723, 0.3246, 0.2612, 0.3089, 0.3042, 0.3542, 0.2894, 0.3092, 0.3433, 0.4251, 0.3508, 0.4528, 0.3477, 0.4769, 0.3409, 0.4519, 0.2894, 0.3092, 0.3042, 0.3542, 0.3501, 0.3722, 0.3259, 0.3507, 0.3281, 0.3814, 0.3286, 0.4244, 0.3503, 0.4452, 0.3601, 0.4093, 0.3032, 0.4438, 0.291, 0.4298, 0.3017, 0.441, 0.3264, 0.4583, 0.2731, 0.3784, 0.2723, 0.3246, 0.3011, 0.3563, 0.2908, 0.3954, 0.3042, 0.3542, 0.3281, 0.3814, 0.3601, 0.4093, 0.3501, 0.3722, 0.3286, 0.4244, 0.3032, 0.4438, 0.3264, 0.4583, 0.3503, 0.4452, 0.291, 0.4298, 0.2731, 0.3784, 0.2908, 0.3954, 0.3017, 0.441, 0.2862, 0.4878, 0.2872, 0.4583, 0.2965, 0.5501, 0.2859, 0.5532, 0.3424, 0.4779, 0.306, 0.5234, 0.3392, 0.4976, 0.2872, 0.4583, 0.2862, 0.4878, 0.2712, 0.5225, 0.2576, 0.4997, 0.2872, 0.4583, 0.3242, 0.4102, 0.3226, 0.4374, 0.3433, 0.4251, 0.3409, 0.4519, 0.3646, 0.3835, 0.3624, 0.3788, 0.3508, 0.4528, 0.3424, 0.4779, 0.3392, 0.4976, 0.3477, 0.4769, 0.2923, 0.5185, 0.306, 0.5234, 0.2898, 0.5392, 0.2864, 0.5413, 0.2955, 0.474, 0.2886, 0.4369, 0.2625, 0.4972, 0.2793, 0.5184, 0.2475, 0.4812, 0.2549, 0.4664, 0.3032, 0.4438, 0.2985, 0.4372, 0.3409, 0.4519, 0.3477, 0.4769, 0.3298, 0.5489, 0.3276, 0.5471, 0.3392, 0.4976, 0.306, 0.5234, 0.3019, 0.5545, 0.3192, 0.552, 0.2923, 0.5185, 0.2862, 0.4878, 0.2859, 0.5532, 0.2881, 0.555, 0.2872, 0.4583, 0.3226, 0.4374, 0.3138, 0.5476, 0.2965, 0.5501, 0.3226, 0.4374, 0.3409, 0.4519, 0.3276, 0.5471, 0.3138, 0.5476, 0.3477, 0.4769, 0.3392, 0.4976, 0.3192, 0.552, 0.3298, 0.5489, 0.306, 0.5234, 0.2923, 0.5185, 0.2881, 0.555, 0.3019, 0.5545, 0.2162, 0.3251, 0.2099, 0.3402, 0.2612, 0.3089, 0.2487, 0.3185, 0.2154, 0.398, 0.2307, 0.4576, 0.2953, 0.395, 0.3042, 0.3542, 0.2099, 0.3402, 0.2154, 0.398, 0.3042, 0.3542, 0.2612, 0.3089, 0.2314, 0.3593, 0.2162, 0.3251, 0.2487, 0.3185, 0.2513, 0.369, 0.2307, 0.4576, 0.2475, 0.4812, 0.2985, 0.4372, 0.2953, 0.395, 0.2478, 0.4191, 0.2314, 0.3593, 0.2513, 0.369, 0.268, 0.425, 0.2549, 0.4664, 0.2478, 0.4191, 0.268, 0.425, 0.3032, 0.4438, 0.3032, 0.4438, 0.3286, 0.4244, 0.3335, 0.4322, 0.3235, 0.4448, 0.2953, 0.395, 0.2985, 0.4372, 0.3152, 0.4401, 0.3141, 0.4228, 0.3286, 0.4244, 0.3281, 0.3814, 0.3355, 0.4138, 0.3335, 0.4322, 0.3152, 0.4401, 0.3235, 0.4448, 0.3375, 0.4691, 0.3333, 0.4674, 0.3239, 0.4066, 0.3141, 0.4228, 0.3326, 0.4587, 0.3373, 0.4489, 0.3335, 0.4322, 0.3355, 0.4138, 0.3431, 0.451, 0.3424, 0.4612, 0.3141, 0.4228, 0.3152, 0.4401, 0.3333, 0.4674, 0.3326, 0.4587, 0.3355, 0.4138, 0.3239, 0.4066, 0.3373, 0.4489, 0.3431, 0.451, 0.3235, 0.4448, 0.3335, 0.4322, 0.3424, 0.4612, 0.3375, 0.4691, 0.3326, 0.4587, 0.3333, 0.4674, 0.3533, 0.4994, 0.3525, 0.4891, 0.3333, 0.4674, 0.3375, 0.4691, 0.3582, 0.5027, 0.3533, 0.4994, 0.3373, 0.4489, 0.3326, 0.4587, 0.3525, 0.4891, 0.3579, 0.4793, 0.3375, 0.4691, 0.3424, 0.4612, 0.3639, 0.4949, 0.3582, 0.5027, 0.3424, 0.4612, 0.3431, 0.451, 0.3646, 0.4833, 0.3639, 0.4949, 0.3431, 0.451, 0.3373, 0.4489, 0.3579, 0.4793, 0.3646, 0.4833, 0.3582, 0.5027, 0.3639, 0.4949, 0.3838, 0.5498, 0.3789, 0.5536, 0.3639, 0.4949, 0.3646, 0.4833, 0.367, 0.4944, 0.3661, 0.5069, 0.3646, 0.4833, 0.3579, 0.4793, 0.3595, 0.4875, 0.367, 0.4944, 0.3525, 0.4891, 0.3533, 0.4994, 0.3543, 0.5082, 0.3534, 0.4965, 0.3533, 0.4994, 0.3582, 0.5027, 0.3598, 0.5135, 0.3543, 0.5082, 0.3579, 0.4793, 0.3525, 0.4891, 0.3534, 0.4965, 0.3595, 0.4875, 0.3543, 0.5082, 0.3598, 0.5135, 0.353, 0.529, 0.3492, 0.5266, 0.3595, 0.4875, 0.3534, 0.4965, 0.3486, 0.5187, 0.3527, 0.5113, 0.3598, 0.5135, 0.3661, 0.5069, 0.3573, 0.5231, 0.353, 0.529, 0.3661, 0.5069, 0.367, 0.4944, 0.3578, 0.5143, 0.3573, 0.5231, 0.367, 0.4944, 0.3595, 0.4875, 0.3527, 0.5113, 0.3578, 0.5143, 0.3534, 0.4965, 0.3543, 0.5082, 0.3492, 0.5266, 0.3486, 0.5187, 0.3573, 0.5231, 0.3578, 0.5143, 0.375, 0.5817, 0.3578, 0.5143, 0.3527, 0.5113, 0.375, 0.5817, 0.3486, 0.5187, 0.3492, 0.5266, 0.375, 0.5817, 0.3492, 0.5266, 0.353, 0.529, 0.375, 0.5817, 0.3527, 0.5113, 0.3486, 0.5187, 0.375, 0.5817, 0.353, 0.529, 0.3573, 0.5231, 0.375, 0.5817, 0.3789, 0.5536, 0.3838, 0.5498, 0.3947, 0.626, 0.3639, 0.4949, 0.3661, 0.5069, 0.3851, 0.5548, 0.3838, 0.5498, 0.3661, 0.5069, 0.3598, 0.5135, 0.3798, 0.5577, 0.3851, 0.5548, 0.3598, 0.5135, 0.3582, 0.5027, 0.3789, 0.5536, 0.3798, 0.5577, 0.3838, 0.5498, 0.3851, 0.5548, 0.3947, 0.626, 0.3851, 0.5548, 0.3798, 0.5577, 0.3947, 0.626, 0.3798, 0.5577, 0.3789, 0.5536, 0.3947, 0.626, 0.2908, 0.3954, 0.3011, 0.3563, 0.2872, 0.4583, 0.2886, 0.4369, 0.3264, 0.4583, 0.3017, 0.441, 0.2955, 0.474, 0.306, 0.5234, 0.3601, 0.4093, 0.3503, 0.4452, 0.3424, 0.4779, 0.3508, 0.4528, 0.3259, 0.3507, 0.3501, 0.3722, 0.3433, 0.4251, 0.3242, 0.4102, 0.3011, 0.3563, 0.3259, 0.3507, 0.3242, 0.4102, 0.2872, 0.4583, 0.3017, 0.441, 0.2908, 0.3954, 0.2886, 0.4369, 0.2955, 0.474, 0.3503, 0.4452, 0.3264, 0.4583, 0.306, 0.5234, 0.3424, 0.4779, 0.3501, 0.3722, 0.3601, 0.4093, 0.3508, 0.4528, 0.3433, 0.4251, 0.3839, 0.3525, 0.3844, 0.3668, 0.3969, 0.3699, 0.3986, 0.3552, 0.3409, 0.4519, 0.3226, 0.4374, 0.3544, 0.3684, 0.3646, 0.3835, 0.3226, 0.4374, 0.3242, 0.4102, 0.3516, 0.3638, 0.3544, 0.3684, 0.3242, 0.4102, 0.3433, 0.4251, 0.3624, 0.3788, 0.3516, 0.3638, 0.3969, 0.3699, 0.3961, 0.382, 0.4308, 0.3829, 0.4304, 0.3741, 0.3831, 0.3652, 0.3839, 0.3525, 0.3986, 0.3552, 0.3982, 0.3679, 0.3844, 0.3668, 0.3833, 0.3791, 0.3961, 0.382, 0.3969, 0.3699, 0.3831, 0.3652, 0.3982, 0.3679, 0.4019, 0.4113, 0.3923, 0.413, 0.4304, 0.3741, 0.4308, 0.3829, 0.4646, 0.4147, 0.3961, 0.382, 0.3982, 0.3679, 0.4345, 0.3764, 0.4308, 0.3829, 0.3986, 0.3552, 0.3969, 0.3699, 0.4304, 0.3741, 0.434, 0.3672, 0.3982, 0.3679, 0.3986, 0.3552, 0.434, 0.3672, 0.4345, 0.3764, 0.3624, 0.3788, 0.3646, 0.3835, 0.3833, 0.3791, 0.3844, 0.3668, 0.4308, 0.3829, 0.4345, 0.3764, 0.4646, 0.4147, 0.434, 0.3672, 0.4304, 0.3741, 0.4646, 0.4147, 0.4345, 0.3764, 0.434, 0.3672, 0.4646, 0.4147, 0.3646, 0.3835, 0.3544, 0.3684, 0.3831, 0.3652, 0.3833, 0.3791, 0.3544, 0.3684, 0.3516, 0.3638, 0.3839, 0.3525, 0.3831, 0.3652, 0.3516, 0.3638, 0.3624, 0.3788, 0.3844, 0.3668, 0.3839, 0.3525, 0.3924, 0.4125, 0.3923, 0.413, 0.3997, 0.457, 0.3833, 0.3791, 0.3831, 0.3652, 0.3923, 0.413, 0.3924, 0.4125, 0.3982, 0.3679, 0.3961, 0.382, 0.4006, 0.4109, 0.4019, 0.4113, 0.3961, 0.382, 0.3833, 0.3791, 0.3924, 0.4125, 0.4006, 0.4109, 0.4019, 0.4113, 0.4006, 0.4109, 0.3997, 0.457, 0.3923, 0.413, 0.4019, 0.4113, 0.3997, 0.457, 0.4006, 0.4109, 0.3924, 0.4125, 0.3997, 0.457, 0.2886, 0.4369, 0.2872, 0.4583, 0.2576, 0.4997, 0.2625, 0.4972, 0.2862, 0.4878, 0.2923, 0.5185, 0.2864, 0.5413, 0.2712, 0.5225, 0.306, 0.5234, 0.2955, 0.474, 0.2793, 0.5184, 0.2898, 0.5392, 0.1949, 0.2275, 0.1691, 0.2063, 0.1608, 0.2423, 0.1869, 0.2522, 0.2019, 0.2693, 0.2083, 0.2543, 0.2028, 0.2917, 0.2, 0.3413, 0.1503, 0.2482, 0.178, 0.2653, 0.1786, 0.3731, 0.1507, 0.3679, 0.1447, 0.2068, 0.1364, 0.2267, 0.134, 0.3263, 0.1387, 0.2722, 0.2083, 0.2543, 0.1949, 0.2275, 0.1869, 0.2522, 0.2028, 0.2917, 0.178, 0.2653, 0.2019, 0.2693, 0.2, 0.3413, 0.1786, 0.3731, 0.1364, 0.2267, 0.1503, 0.2482, 0.1507, 0.3679, 0.134, 0.3263, 0.1691, 0.2063, 0.1447, 0.2068, 0.1387, 0.2722, 0.1608, 0.2423, 0.1181, 0.4533, 0.1459, 0.4631, 0.1476, 0.5177, 0.1352, 0.5397, 0.163, 0.4624, 0.1459, 0.4631, 0.1507, 0.3679, 0.143, 0.4131, 0.134, 0.3263, 0.1181, 0.4533, 0.1188, 0.4885, 0.134, 0.3263, 0.1507, 0.3679, 0.1459, 0.4631, 0.1181, 0.4533, 0.1365, 0.5384, 0.1352, 0.5397, 0.1609, 0.5543, 0.1611, 0.5507, 0.1459, 0.4631, 0.1466, 0.4998, 0.1483, 0.5147, 0.1476, 0.5177, 0.1352, 0.5397, 0.1365, 0.5384, 0.1231, 0.5587, 0.1232, 0.5615, 0.1466, 0.4998, 0.1188, 0.4885, 0.1365, 0.5384, 0.1483, 0.5147, 0.1609, 0.5543, 0.1688, 0.5467, 0.1765, 0.6051, 0.1483, 0.5147, 0.1365, 0.5384, 0.1611, 0.5507, 0.1685, 0.5415, 0.1352, 0.5397, 0.1476, 0.5177, 0.1688, 0.5467, 0.1609, 0.5543, 0.1476, 0.5177, 0.1483, 0.5147, 0.1685, 0.5415, 0.1688, 0.5467, 0.1688, 0.5467, 0.1685, 0.5415, 0.1765, 0.6051, 0.1611, 0.5507, 0.1609, 0.5543, 0.1765, 0.6051, 0.1685, 0.5415, 0.1611, 0.5507, 0.1765, 0.6051, 0.1365, 0.5384, 0.1188, 0.4885, 0.1156, 0.5472, 0.1231, 0.5587, 0.1171, 0.5825, 0.1091, 0.573, 0.1236, 0.6129, 0.1245, 0.6205, 0.1188, 0.4885, 0.1181, 0.4533, 0.1131, 0.539, 0.1156, 0.5472, 0.1181, 0.4533, 0.1352, 0.5397, 0.1232, 0.5615, 0.1131, 0.539, 0.1026, 0.5988, 0.0954, 0.5953, 0.05281, 0.6165, 0.05742, 0.6203, 0.1042, 0.5671, 0.1159, 0.5866, 0.1081, 0.6165, 0.0954, 0.5953, 0.1091, 0.573, 0.1042, 0.5671, 0.0954, 0.5953, 0.1026, 0.5988, 0.1159, 0.5866, 0.1171, 0.5825, 0.1094, 0.6144, 0.1081, 0.6165, 0.06129, 0.6322, 0.06322, 0.6281, 0.03068, 0.6776, 0.0954, 0.5953, 0.1081, 0.6165, 0.06129, 0.6322, 0.05281, 0.6165, 0.1081, 0.6165, 0.1094, 0.6144, 0.06322, 0.6281, 0.06129, 0.6322, 0.1094, 0.6144, 0.1026, 0.5988, 0.05742, 0.6203, 0.06322, 0.6281, 0.06322, 0.6281, 0.05742, 0.6203, 0.03068, 0.6776, 0.05742, 0.6203, 0.05281, 0.6165, 0.03068, 0.6776, 0.05281, 0.6165, 0.06129, 0.6322, 0.03068, 0.6776, 0.1232, 0.5615, 0.1231, 0.5587, 0.1171, 0.5825, 0.1159, 0.5866, 0.1156, 0.5472, 0.1131, 0.539, 0.1042, 0.5671, 0.1091, 0.573, 0.1131, 0.539, 0.1232, 0.5615, 0.1159, 0.5866, 0.1042, 0.5671, 0.1231, 0.5587, 0.1156, 0.5472, 0.1091, 0.573, 0.1171, 0.5825, 0.1126, 0.6209, 0.1245, 0.6205, 0.1108, 0.6719, 0.1011, 0.6841, 0.1094, 0.6144, 0.1171, 0.5825, 0.1245, 0.6205, 0.1126, 0.6209, 0.1091, 0.573, 0.1026, 0.5988, 0.1106, 0.6136, 0.1236, 0.6129, 0.1026, 0.5988, 0.1094, 0.6144, 0.1126, 0.6209, 0.1106, 0.6136, 0.1011, 0.6841, 0.1108, 0.6719, 0.1262, 0.7255, 0.1106, 0.6136, 0.1126, 0.6209, 0.1011, 0.6841, 0.09866, 0.682, 0.1245, 0.6205, 0.1236, 0.6129, 0.1092, 0.6684, 0.1108, 0.6719, 0.1236, 0.6129, 0.1106, 0.6136, 0.09866, 0.682, 0.1092, 0.6684, 0.09866, 0.682, 0.1011, 0.6841, 0.1262, 0.7255, 0.1108, 0.6719, 0.1092, 0.6684, 0.1262, 0.7255, 0.1092, 0.6684, 0.09866, 0.682, 0.1262, 0.7255, 0.2625, 0.4972, 0.2576, 0.4997, 0.2355, 0.602, 0.2497, 0.5548, 0.2712, 0.5225, 0.2864, 0.5413, 0.2734, 0.6072, 0.2517, 0.6116, 0.2793, 0.5184, 0.2625, 0.4972, 0.2497, 0.5548, 0.2723, 0.5527, 0.2576, 0.4997, 0.2712, 0.5225, 0.2517, 0.6116, 0.2355, 0.602, 0.2898, 0.5392, 0.2793, 0.5184, 0.2723, 0.5527, 0.2827, 0.5901, 0.2864, 0.5413, 0.2898, 0.5392, 0.2827, 0.5901, 0.2734, 0.6072, 0.2573, 0.6143, 0.2449, 0.6359, 0.2576, 0.6819, 0.2684, 0.664, 0.2449, 0.6359, 0.2592, 0.6426, 0.2693, 0.6847, 0.2576, 0.6819, 0.2592, 0.6426, 0.2785, 0.637, 0.2855, 0.6776, 0.2693, 0.6847, 0.2785, 0.637, 0.287, 0.6219, 0.2929, 0.665, 0.2855, 0.6776, 0.2774, 0.6107, 0.2573, 0.6143, 0.2684, 0.664, 0.2851, 0.658, 0.287, 0.6219, 0.2774, 0.6107, 0.2851, 0.658, 0.2929, 0.665, 0.2851, 0.658, 0.2684, 0.664, 0.2777, 0.679, 0.2893, 0.6649, 0.2929, 0.665, 0.2851, 0.658, 0.2893, 0.6649, 0.2962, 0.6708, 0.2684, 0.664, 0.2576, 0.6819, 0.272, 0.7076, 0.2777, 0.679, 0.2576, 0.6819, 0.2693, 0.6847, 0.2813, 0.7067, 0.272, 0.7076, 0.2693, 0.6847, 0.2855, 0.6776, 0.2924, 0.6908, 0.2813, 0.7067, 0.2855, 0.6776, 0.2929, 0.665, 0.2962, 0.6708, 0.2924, 0.6908, 0.272, 0.7076, 0.2813, 0.7067, 0.3065, 0.7159, 0.2966, 0.717, 0.2813, 0.7067, 0.2924, 0.6908, 0.3183, 0.6991, 0.3065, 0.7159, 0.2924, 0.6908, 0.2962, 0.6708, 0.3223, 0.6783, 0.3183, 0.6991, 0.2893, 0.6649, 0.2777, 0.679, 0.3025, 0.6871, 0.3149, 0.6723, 0.2962, 0.6708, 0.2893, 0.6649, 0.3149, 0.6723, 0.3223, 0.6783, 0.2777, 0.679, 0.272, 0.7076, 0.2966, 0.717, 0.3025, 0.6871, 0.3223, 0.6783, 0.3149, 0.6723, 0.3253, 0.7186, 0.3312, 0.7198, 0.3025, 0.6871, 0.2966, 0.717, 0.31, 0.7413, 0.315, 0.7278, 0.2966, 0.717, 0.3065, 0.7159, 0.318, 0.7388, 0.31, 0.7413, 0.3065, 0.7159, 0.3183, 0.6991, 0.3278, 0.7292, 0.318, 0.7388, 0.3183, 0.6991, 0.3223, 0.6783, 0.3312, 0.7198, 0.3278, 0.7292, 0.3149, 0.6723, 0.3025, 0.6871, 0.315, 0.7278, 0.3253, 0.7186, 0.318, 0.7388, 0.3278, 0.7292, 0.3544, 0.7674, 0.3474, 0.7703, 0.3278, 0.7292, 0.3312, 0.7198, 0.3563, 0.7662, 0.3544, 0.7674, 0.3253, 0.7186, 0.315, 0.7278, 0.3442, 0.7706, 0.3516, 0.7673, 0.3312, 0.7198, 0.3253, 0.7186, 0.3516, 0.7673, 0.3563, 0.7662, 0.315, 0.7278, 0.31, 0.7413, 0.3413, 0.7723, 0.3442, 0.7706, 0.31, 0.7413, 0.318, 0.7388, 0.3474, 0.7703, 0.3413, 0.7723, 0.3442, 0.7706, 0.3413, 0.7723, 0.3323, 0.8515, 0.3413, 0.7723, 0.3474, 0.7703, 0.3323, 0.8515, 0.3474, 0.7703, 0.3544, 0.7674, 0.3323, 0.8515, 0.3544, 0.7674, 0.3563, 0.7662, 0.3323, 0.8515, 0.3516, 0.7673, 0.3442, 0.7706, 0.3323, 0.8515, 0.3563, 0.7662, 0.3516, 0.7673, 0.3323, 0.8515, 0.3019, 0.5545, 0.2881, 0.555, 0.2904, 0.6093, 0.3039, 0.6103, 0.2859, 0.5532, 0.2965, 0.5501, 0.2979, 0.6282, 0.2879, 0.6167, 0.3276, 0.5471, 0.3298, 0.5489, 0.3305, 0.6305, 0.328, 0.6379, 0.3192, 0.552, 0.3019, 0.5545, 0.3039, 0.6103, 0.3205, 0.6191, 0.2881, 0.555, 0.2859, 0.5532, 0.2879, 0.6167, 0.2904, 0.6093, 0.2965, 0.5501, 0.3138, 0.5476, 0.3145, 0.637, 0.2979, 0.6282, 0.3138, 0.5476, 0.3276, 0.5471, 0.328, 0.6379, 0.3145, 0.637, 0.3298, 0.5489, 0.3192, 0.552, 0.3205, 0.6191, 0.3305, 0.6305, 0.2904, 0.6093, 0.2879, 0.6167, 0.261, 0.6656, 0.2632, 0.6593, 0.2979, 0.6282, 0.3145, 0.637, 0.2836, 0.6828, 0.2695, 0.6753, 0.3145, 0.637, 0.328, 0.6379, 0.295, 0.6836, 0.2836, 0.6828, 0.3305, 0.6305, 0.3205, 0.6191, 0.2887, 0.6676, 0.2971, 0.6773, 0.3039, 0.6103, 0.2904, 0.6093, 0.2632, 0.6593, 0.2746, 0.6601, 0.2879, 0.6167, 0.2979, 0.6282, 0.2695, 0.6753, 0.261, 0.6656, 0.328, 0.6379, 0.3305, 0.6305, 0.2971, 0.6773, 0.295, 0.6836, 0.3205, 0.6191, 0.3039, 0.6103, 0.2746, 0.6601, 0.2887, 0.6676, 0.295, 0.6836, 0.2971, 0.6773, 0.2831, 0.714, 0.2837, 0.715, 0.2887, 0.6676, 0.2746, 0.6601, 0.2646, 0.7079, 0.2751, 0.7111, 0.2632, 0.6593, 0.261, 0.6656, 0.2583, 0.7074, 0.2577, 0.7064, 0.2695, 0.6753, 0.2836, 0.6828, 0.2768, 0.7134, 0.2662, 0.7103, 0.2836, 0.6828, 0.295, 0.6836, 0.2837, 0.715, 0.2768, 0.7134, 0.2971, 0.6773, 0.2887, 0.6676, 0.2751, 0.7111, 0.2831, 0.714, 0.2746, 0.6601, 0.2632, 0.6593, 0.2577, 0.7064, 0.2646, 0.7079, 0.261, 0.6656, 0.2695, 0.6753, 0.2662, 0.7103, 0.2583, 0.7074, 0.2583, 0.7074, 0.2662, 0.7103, 0.2722, 0.7734, 0.2673, 0.7653, 0.2837, 0.715, 0.2831, 0.714, 0.2848, 0.7773, 0.2846, 0.7819, 0.2751, 0.7111, 0.2646, 0.7079, 0.2728, 0.7622, 0.2799, 0.7691, 0.2577, 0.7064, 0.2583, 0.7074, 0.2673, 0.7653, 0.2676, 0.7606, 0.2662, 0.7103, 0.2768, 0.7134, 0.2794, 0.7803, 0.2722, 0.7734, 0.2768, 0.7134, 0.2837, 0.715, 0.2846, 0.7819, 0.2794, 0.7803, 0.2831, 0.714, 0.2751, 0.7111, 0.2799, 0.7691, 0.2848, 0.7773, 0.2646, 0.7079, 0.2577, 0.7064, 0.2676, 0.7606, 0.2728, 0.7622, 0.2794, 0.7803, 0.2846, 0.7819, 0.2535, 0.8216, 0.2489, 0.8263, 0.2848, 0.7773, 0.2799, 0.7691, 0.2497, 0.8102, 0.2538, 0.8149, 0.2728, 0.7622, 0.2676, 0.7606, 0.239, 0.8149, 0.2436, 0.8102, 0.2673, 0.7653, 0.2722, 0.7734, 0.2428, 0.8263, 0.2386, 0.8216, 0.2846, 0.7819, 0.2848, 0.7773, 0.2538, 0.8149, 0.2535, 0.8216, 0.2799, 0.7691, 0.2728, 0.7622, 0.2436, 0.8102, 0.2497, 0.8102, 0.2676, 0.7606, 0.2673, 0.7653, 0.2386, 0.8216, 0.239, 0.8149, 0.2722, 0.7734, 0.2794, 0.7803, 0.2489, 0.8263, 0.2428, 0.8263, 0.239, 0.8149, 0.2386, 0.8216, 0.2544, 0.8481, 0.2546, 0.8447, 0.2428, 0.8263, 0.2489, 0.8263, 0.262, 0.8519, 0.2575, 0.8511, 0.2489, 0.8263, 0.2535, 0.8216, 0.2654, 0.8501, 0.262, 0.8519, 0.2538, 0.8149, 0.2497, 0.8102, 0.2626, 0.8437, 0.2656, 0.8467, 0.2436, 0.8102, 0.239, 0.8149, 0.2546, 0.8447, 0.258, 0.8429, 0.2386, 0.8216, 0.2428, 0.8263, 0.2575, 0.8511, 0.2544, 0.8481, 0.2535, 0.8216, 0.2538, 0.8149, 0.2656, 0.8467, 0.2654, 0.8501, 0.2497, 0.8102, 0.2436, 0.8102, 0.258, 0.8429, 0.2626, 0.8437, 0.2654, 0.8501, 0.2656, 0.8467, 0.2572, 0.9058, 0.2626, 0.8437, 0.258, 0.8429, 0.2572, 0.9058, 0.2546, 0.8447, 0.2544, 0.8481, 0.2572, 0.9058, 0.2575, 0.8511, 0.262, 0.8519, 0.2572, 0.9058, 0.262, 0.8519, 0.2654, 0.8501, 0.2572, 0.9058, 0.2656, 0.8467, 0.2626, 0.8437, 0.2572, 0.9058, 0.258, 0.8429, 0.2546, 0.8447, 0.2572, 0.9058, 0.2544, 0.8481, 0.2575, 0.8511, 0.2572, 0.9058, 0.2827, 0.5901, 0.2723, 0.5527, 0.2774, 0.6107, 0.287, 0.6219, 0.2573, 0.6143, 0.2774, 0.6107, 0.2643, 0.6152, 0.2534, 0.616, 0.2734, 0.6072, 0.2827, 0.5901, 0.287, 0.6219, 0.2785, 0.637, 0.2517, 0.6116, 0.2734, 0.6072, 0.2785, 0.637, 0.2592, 0.6426, 0.2355, 0.602, 0.2517, 0.6116, 0.2592, 0.6426, 0.2449, 0.6359, 0.2497, 0.5548, 0.2355, 0.602, 0.2449, 0.6359, 0.2573, 0.6143, 0.2531, 0.6238, 0.25, 0.6115, 0.2405, 0.6207, 0.2441, 0.6307, 0.2723, 0.5527, 0.2497, 0.5548, 0.2497, 0.5998, 0.2617, 0.6, 0.2774, 0.6107, 0.2723, 0.5527, 0.2617, 0.6, 0.2643, 0.6152, 0.2497, 0.5548, 0.2573, 0.6143, 0.2534, 0.616, 0.2497, 0.5998, 0.25, 0.6115, 0.2409, 0.6066, 0.2339, 0.6121, 0.2405, 0.6207, 0.2449, 0.6202, 0.2531, 0.6238, 0.2441, 0.6307, 0.2382, 0.6235, 0.2409, 0.6066, 0.2449, 0.6202, 0.2382, 0.6235, 0.2339, 0.6121, 0.2405, 0.6207, 0.2339, 0.6121, 0.2228, 0.6392, 0.2263, 0.6479, 0.2382, 0.6235, 0.2441, 0.6307, 0.2289, 0.651, 0.2259, 0.6433, 0.2339, 0.6121, 0.2382, 0.6235, 0.2259, 0.6433, 0.2228, 0.6392, 0.2441, 0.6307, 0.2405, 0.6207, 0.2263, 0.6479, 0.2289, 0.651, 0.2259, 0.6433, 0.2289, 0.651, 0.2077, 0.6927, 0.2228, 0.6392, 0.2259, 0.6433, 0.2077, 0.6927, 0.2289, 0.651, 0.2263, 0.6479, 0.2077, 0.6927, 0.2263, 0.6479, 0.2228, 0.6392, 0.2077, 0.6927, 0.2497, 0.5998, 0.2534, 0.616, 0.2449, 0.6202, 0.2409, 0.6066, 0.2534, 0.616, 0.2643, 0.6152, 0.2531, 0.6238, 0.2449, 0.6202, 0.2617, 0.6, 0.2497, 0.5998, 0.2409, 0.6066, 0.25, 0.6115, 0.2617, 0.6, 0.25, 0.6115, 0.2561, 0.6328, 0.2638, 0.6308, 0.2638, 0.6308, 0.2561, 0.6328, 0.2645, 0.6477, 0.2722, 0.6457, 0.2643, 0.6152, 0.2617, 0.6, 0.2638, 0.6308, 0.2638, 0.6367, 0.2531, 0.6238, 0.2643, 0.6152, 0.2638, 0.6367, 0.2569, 0.6367, 0.25, 0.6115, 0.2531, 0.6238, 0.2569, 0.6367, 0.2561, 0.6328, 0.2645, 0.6477, 0.2653, 0.6517, 0.2687, 0.6807, 0.2638, 0.6367, 0.2638, 0.6308, 0.2722, 0.6457, 0.2721, 0.6516, 0.2561, 0.6328, 0.2569, 0.6367, 0.2653, 0.6517, 0.2645, 0.6477, 0.2569, 0.6367, 0.2638, 0.6367, 0.2721, 0.6516, 0.2653, 0.6517, 0.2653, 0.6517, 0.2721, 0.6516, 0.2687, 0.6807, 0.2722, 0.6457, 0.2645, 0.6477, 0.2687, 0.6807, 0.2721, 0.6516, 0.2722, 0.6457, 0.2687, 0.6807, 0.163, 0.4624, 0.1466, 0.4998, 0.1459, 0.4631])
me_cylinder_005.materials.append(mat_leaves)
me_cylinder_005.materials.append(mat_mossgreen)
me_cylinder_005.materials.append(mat_wood)
me_cylinder_005.use_remesh_preserve_volume = False
me_cylinder_005.use_remesh_preserve_attributes = False
me_cylinder_005.use_mirror_vertex_groups = False
me_cylinder_005.update()

# ---- objects
ob_cylinder_004 = bpy.data.objects.new('Cylinder.004', me_cylinder_005)

# ---- transforms, parenting, visibility, modifiers, constraints
ob_cylinder_004.location = (-6.603, -3.846, 0.0)
ob_cylinder_004.scale = (0.6213, 0.6213, 0.6213)
ob_cylinder_004.lineart.crease_threshold = 0.0

# ---- collection membership
col_collection_1.objects.link(ob_cylinder_004)

# ---- scene / render settings (as saved in the file)
scene.frame_start = 1; scene.frame_end = 250; scene.frame_set(0)
scene.render.engine = 'CYCLES'
scene.render.dither_intensity = 0.0
scene.render.film_transparent = True
scene.cycles.use_denoising = False
scene.cycles.samples = 150
scene.cycles.sampling_pattern = 'TABULATED_SOBOL'
scene.cycles.light_sampling_threshold = 0.0
scene.cycles.use_adaptive_sampling = False
scene.cycles.use_light_tree = False
scene.cycles.blur_glossy = 0.0
scene.cycles.sample_clamp_indirect = 0.0
scene.view_settings.view_transform = 'Standard'
bpy.context.view_layer.update()

# ---- added for rendering (the .blend has no active camera): camera
cam_auto = bpy.data.cameras.new('AutoCamera')
cam_auto.lens = 50.0
cam_auto.sensor_width = 36.0
cam_auto.clip_end = 1000.0
ob_auto_camera = bpy.data.objects.new('AutoCamera', cam_auto)
scene.collection.objects.link(ob_auto_camera)
ob_auto_camera.location = (5.01744, -17.8318, 13.4708)
ob_auto_camera.rotation_euler = (1.09748, -7.21219e-08, 0.694738)
scene.camera = ob_auto_camera
bpy.context.view_layer.update()
